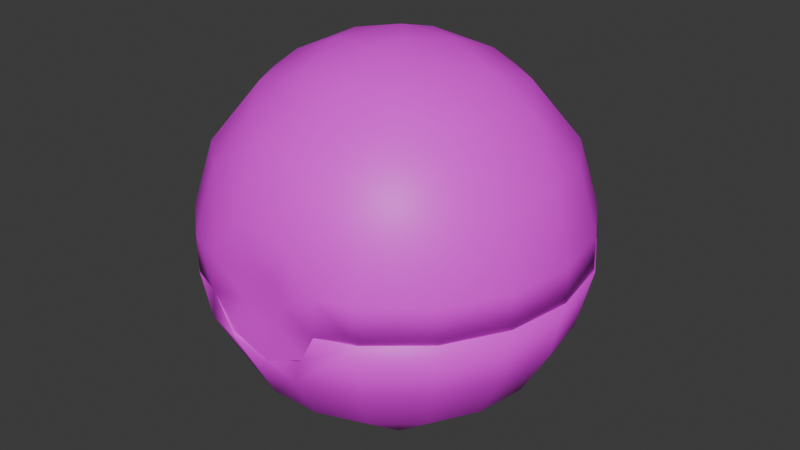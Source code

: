 # Source: item.blend  (saved by Blender 4.2.66; exported with 4.5.12 LTS)
import bpy
from mathutils import Matrix  # noqa: F401  (used for matrix-valued properties, if any)

bpy.ops.wm.read_factory_settings(use_empty=True)
scene = bpy.context.scene
scene.name = 'LevelBall'

# ---- images (referenced by path relative to the original .blend; pixels are not part of the script)
import os
ASSET_DIR = os.environ.get("B2B_ASSET_DIR", "")  # directory of the original .blend (textures are referenced by path, not embedded)
HERE = os.path.dirname(os.path.abspath(__file__))  # packed textures are extracted next to this script under _unpacked/

def load_image(name, relpath, width, height, colorspace="sRGB"):
    """Load a texture the original file referenced (path relative to the .blend, or extracted next to this script)."""
    p = next((c for c in (os.path.join(HERE, relpath), os.path.join(ASSET_DIR, relpath)) if relpath and os.path.exists(c)), "")
    if p:
        img = bpy.data.images.load(p, check_existing=True)
        img.name = name
    else:  # same state as the original file: an image datablock whose file is absent (Cycles renders it pink)
        img = bpy.data.images.new(name, width, height)
        img.source = "FILE"
        img.filepath = "//" + (relpath or name)
    img.colorspace_settings.name = colorspace
    return img
img_it_ball_7_body1_png_001 = load_image('it_ball_7_Body1.png.001', 'it_ball_7_Body1.png', 1024, 1024, 'sRGB')

# ---- materials (node trees are filled in below, after node groups)
mat_item_material = bpy.data.materials.new('Item_Material')
mat_item_material.diffuse_color = (0.9646, 0.5209, 0.8559, 1.0)

# ---- material node trees
mat_item_material.use_nodes = True; mat_item_material.node_tree.nodes.clear()
_N = mat_item_material.node_tree.nodes; _L = mat_item_material.node_tree.links
n0 = _N.new('ShaderNodeBsdfPrincipled'); n0.name = 'Principled BSDF'; n0.location = (10, 300)
n1 = _N.new('ShaderNodeOutputMaterial'); n1.name = 'Material Output'; n1.location = (300, 300)
n2 = _N.new('ShaderNodeTexImage'); n2.name = 'Image Texture'; n2.location = (-280, 240)
n2.image = img_it_ball_7_body1_png_001
_L.new(n0.outputs[0], n1.inputs[0])
_L.new(n2.outputs[0], n0.inputs[0])
n1.is_active_output = True

# ---- world
world_world = bpy.data.worlds.new('World'); scene.world = world_world
world_world.use_nodes = True; world_world.node_tree.nodes.clear()
_N = world_world.node_tree.nodes; _L = world_world.node_tree.links
n0 = _N.new('ShaderNodeOutputWorld'); n0.name = 'World Output'; n0.location = (300, 300)
n1 = _N.new('ShaderNodeBackground'); n1.name = 'Background'; n1.location = (10, 300)
n1.inputs[0].default_value = (0.05088, 0.05088, 0.05088, 1.0)
_L.new(n1.outputs[0], n0.inputs[0])
n0.is_active_output = True
world_world.color = (0.05088, 0.05088, 0.05088)
world_world.sun_shadow_jitter_overblur = 0.0

# ---- meshes
me_ball = bpy.data.meshes.new('Ball')
me_ball.from_pydata([(0.3788, -2.655, 2.156), (-0.3474, -2.655, 2.137), (0.8149, -2.656, 2.526), (-0.8149, -2.656, 2.526), (0.9415, -2.648, 2.824), (0.4959, -2.684, 2.827), (0.9415, -2.648, 2.824), (-0.9682, -2.669, 2.826), (-0.9666, -2.652, 2.826), (0.4959, -2.684, 2.827), (1.5, -2.62, 2.821), (0.9415, -2.803, 2.824), (0.6816, -2.812, 2.344), (2.308, -1.952, 2.821), (0.4857, -2.738, 1.861), (-0.03549, -2.808, 2.075), (1.398, -2.406, 1.861), (2.842, -1.044, 2.822), (2.142, -1.781, 1.862), (0.4141, -2.296, 1.089), (1.18, -2.014, 1.089), (3.033, -0.008391, 2.824), (2.628, -0.9403, 1.863), (1.804, -1.488, 1.09), (-0.564, -2.836, 2.228), (-0.402, -2.298, 1.089), (2.858, 1.03, 2.825), (2.797, 0.01622, 1.865), (2.338, 1.946, 2.826), (2.628, 0.9728, 1.866), (2.21, -0.7805, 1.091), (-1.17, -2.021, 1.089), (-0.5486, -1.554, 0.4765), (1.088, -1.243, 0.477), (1.536, 2.63, 2.827), (2.142, 1.814, 1.867), (2.35, 0.02349, 1.092), (1.644, -0.2489, 0.4784), (-1.796, -1.498, 1.09), (0.2606, -1.271, 0.2665), (1.088, -0.3453, 0.2023), (0.5493, 2.997, 2.826), (1.398, 2.438, 1.868), (2.206, 0.8268, 1.093), (-1.431, -0.8339, 0.4776), (-0.859, -0.7415, 0.2018), (-0.1789, -0.5606, 0.04708), (0.5395, -0.258, 0.04751), (1.796, 1.532, 1.094), (1.431, 0.8704, 0.4801), (-0.3466, -0.004733, -0.003004), (1.17, 2.055, 1.095), (0.6963, 1.268, 0.3409), (0.7201, 0.5274, 0.1084), (-1.43, -0.003401, 0.3391), (-0.2354, 0.5777, 0.04872), (0.4857, 2.77, 1.869), (0.402, 2.332, 1.095), (-1.26, 0.7131, 0.333), (-0.7341, 1.246, 0.3409), (-0.02839, 1.457, 0.3341), (-0.4141, 2.33, 1.095), (-1.18, 2.049, 1.095), (-1.804, 1.523, 1.094), (-2.21, 0.8152, 1.093), (-2.35, 0.01119, 1.092), (-0.4857, 2.77, 1.869), (-1.398, 2.438, 1.868), (-2.142, 1.814, 1.867), (-2.628, 0.9728, 1.866), (-2.797, 0.01622, 1.865), (-2.206, -0.7921, 1.091), (-2.628, -0.9403, 1.863), (-2.142, -1.781, 1.862), (-1.433, -2.473, 2.037), (-0.9666, -2.807, 2.826), (-1.508, -2.597, 2.825), (-2.338, -1.916, 2.821), (-2.858, -1.0, 2.822), (-3.033, 0.03831, 2.824), (-2.842, 1.074, 2.825), (-2.308, 1.982, 2.826), (-1.496, 2.653, 2.827), (-0.5036, 3.005, 2.828), (-0.4485, -2.811, 4.041), (0.4225, -2.811, 4.045), (0.9436, -2.811, 3.422), (0.4138, -2.348, 4.899), (1.398, -2.423, 4.169), (-1.338, -2.324, 4.447), (1.18, -2.033, 4.943), (-1.07, -1.856, 5.152), (-0.3847, -2.307, 4.96), (-2.052, -1.727, 4.447), (0.2361, -1.436, 5.687), (-1.52, -2.591, 3.411), (-2.314, -1.919, 3.396), (-1.469, -1.249, 5.366), (2.057, -1.722, 4.447), (-2.519, -0.9213, 4.448), (-2.834, -1.014, 3.4), (-1.636, -0.3137, 5.558), (1.756, -0.9357, 5.337), (-0.7508, -0.4567, 5.93), (-0.4971, -1.33, 5.712), (0.02997, -0.6088, 5.989), (0.8977, -0.7168, 5.834), (1.088, -1.264, 5.557), (0.2869, -0.1431, 6.042), (-2.077, -0.3916, 5.213), (-1.815, 0.6467, 5.368), (-1.088, 0.3611, 5.835), (2.077, 0.3877, 5.214), (1.412, 0.2751, 5.706), (-2.682, -0.004386, 4.45), (2.521, -0.9147, 4.448), (2.682, 0.002686, 4.45), (2.519, 0.9197, 4.451), (-1.088, 1.259, 5.561), (-0.3273, 0.5002, 5.997), (2.82, -1.043, 3.388), (3.007, -0.01675, 3.386), (2.832, 1.013, 3.39), (2.052, 1.726, 4.452), (2.314, 1.921, 3.399), (1.469, 1.245, 5.369), (0.5972, 0.5903, 5.948), (-0.2288, 1.121, 5.836), (0.5486, 1.57, 5.561), (0.701, 1.992, 5.216), (-0.3455, 1.894, 5.37), (-1.376, 1.602, 5.216), (1.338, 2.323, 4.453), (0.4622, 2.641, 4.454), (-0.4691, 2.639, 4.454), (-1.344, 2.32, 4.453), (-2.057, 1.72, 4.452), (-2.521, 0.913, 4.451), (1.516, 2.597, 3.409), (0.5345, 2.959, 3.415), (-0.5103, 2.963, 3.415), (-1.493, 2.61, 3.408), (-2.294, 1.944, 3.398), (-2.82, 1.044, 3.39), (-3.008, 0.01074, 3.409), (2.295, -1.942, 3.396), (1.503, -2.601, 3.394), (0.0, 0.01663, 0.3714), (0.656, 0.7992, 0.5646), (1.018, 0.01633, 0.5739), (-0.5098, 0.8995, 0.5476), (0.656, -0.7665, 0.5623), (-1.006, -0.1603, 0.5632), (-0.35, -0.9432, 0.5621), (1.604, 0.9418, 1.152), (0.0, 1.868, 1.153), (1.604, -0.9108, 1.149), (-1.604, 0.9418, 1.152), (0.0, -1.837, 1.148), (-1.604, -0.9108, 1.149), (0.9406, 1.645, 1.153), (1.881, 0.0155, 1.151), (2.096, 1.225, 2.015), (-0.9406, 1.645, 1.153), (0.9406, -1.614, 1.148), (-0.9406, -1.614, 1.148), (0.0, -2.406, 2.01), (-1.881, 0.0155, 1.151), (2.458, 0.01426, 2.014), (1.229, 2.143, 2.017), (2.03, 1.717, 2.834), (0.0, 2.435, 2.017), (-1.229, -2.114, 2.011), (1.229, -2.114, 2.011), (1.022, -2.444, 2.828), (2.096, -1.196, 2.012), (-2.096, 1.225, 2.015), (-2.096, -1.196, 2.012), (2.645, 0.4705, 2.832), (0.9263, 2.532, 2.835), (-1.229, 2.143, 2.017), (-0.9263, 2.532, 2.835), (-1.021, -2.445, 2.829), (2.337, -1.336, 2.828), (-2.458, 0.01426, 2.014), (-2.645, 0.4705, 2.832), (-2.03, 1.717, 2.834), (-2.337, -1.336, 2.828), (0.0, -0.004384, 5.685), (0.9356, 1.111, 5.238), (1.433, 0.249, 5.237), (0.0, 1.452, 5.239), (1.389, -0.5093, 5.236), (-0.9356, 1.111, 5.238), (0.9356, -1.119, 5.235), (-1.433, 0.249, 5.237), (0.0, -1.459, 5.234), (-1.389, -0.5093, 5.236), (-0.9356, -1.119, 5.235), (2.145, 0.3756, 4.503), (1.4, 1.666, 4.505), (-1.4, 1.666, 4.505), (0.0, 2.176, 4.506), (0.0, -2.181, 4.499), (1.4, -1.671, 4.5), (-1.4, -1.671, 4.5), (1.672, 1.992, 3.299), (2.079, -0.7592, 4.501), (2.562, 0.4509, 3.297), (-2.145, 0.3756, 4.503), (0.0, 2.601, 3.3), (-1.672, 1.992, 3.299), (-1.672, -1.994, 3.294), (1.672, -1.994, 3.294), (0.0, -2.62, 3.3), (2.543, -0.9246, 2.885), (-2.079, -0.7592, 4.501), (-2.483, -0.9044, 3.295), (3.007, 0.02013, 2.832), (2.829, -1.012, 2.829), (2.822, 1.05, 2.834), (2.297, 1.954, 2.836), (2.307, -1.921, 2.827), (1.515, -2.588, 2.826), (0.9427, -2.807, 2.821), (1.494, 2.623, 2.837), (0.5115, 2.977, 2.837), (-0.5342, 2.973, 2.839), (-2.98, 0.003212, 2.858), (-2.812, -1.0, 2.846), (-2.83, 1.028, 2.834), (-2.302, -1.928, 2.827), (-1.508, -2.593, 2.825), (-2.312, 1.935, 2.836), (-0.9384, -2.812, 3.424), (-0.9679, -2.81, 2.823), (-1.515, 2.611, 2.837), (-0.4751, -2.63, 2.865), (0.475, -2.63, 2.865), (-1.78, -2.011, 2.871), (1.78, -2.011, 2.871), (-2.641, -0.4766, 2.868), (2.654, 0.4281, 2.876), (1.786, 2.013, 2.883), (-2.652, 0.5549, 2.888), (0.07405, 2.69, 2.884), (-1.672, 2.109, 2.884), (0.384, -2.787, 3.071), (0.239, -2.785, 2.76), (0.6971, -2.812, 2.368), (0.03624, -2.81, 2.075), (-0.6548, -2.81, 2.324), (-0.7223, -2.646, 2.386), (-0.9666, -2.644, 2.924), (-0.1912, -2.647, 2.109), (0.3788, -2.647, 2.156), (0.8149, -2.648, 2.526), (0.9666, -2.644, 2.924), (0.898, -2.656, 2.849), (-0.9026, -2.669, 2.848), (-0.4602, -2.762, 2.865), (0.4602, -2.762, 2.865), (-0.07538, -2.8, 2.693), (-0.3716, -2.779, 2.919), (-0.3019, -2.796, 3.31), (0.0008335, -2.782, 3.457), (0.2708, -2.791, 3.34)], [], [(0, 2, 1), (1, 2, 3), (2, 4, 5), (2, 9, 3), (9, 7, 3), (11, 12, 10), (10, 12, 14), (12, 15, 14), (10, 16, 13), (10, 14, 16), (13, 16, 18), (13, 18, 17), (16, 14, 19), (16, 20, 18), (16, 19, 20), (17, 18, 22), (17, 22, 21), (18, 20, 23), (18, 23, 22), (14, 15, 24), (14, 25, 19), (14, 24, 25), (21, 22, 27), (21, 27, 26), (22, 23, 30), (22, 30, 27), (26, 27, 29), (26, 29, 28), (27, 30, 36), (27, 36, 29), (25, 24, 31), (19, 25, 32), (25, 31, 32), (19, 39, 20), (19, 32, 39), (20, 33, 23), (20, 39, 33), (23, 33, 30), (28, 29, 35), (28, 35, 34), (29, 36, 43), (29, 43, 35), (30, 33, 37), (30, 37, 36), (31, 44, 32), (31, 38, 44), (32, 44, 45), (32, 45, 39), (33, 40, 37), (33, 39, 40), (34, 35, 42), (34, 42, 41), (35, 43, 48), (35, 48, 42), (36, 37, 43), (45, 50, 46), (45, 46, 39), (46, 47, 39), (39, 47, 40), (46, 50, 47), (37, 49, 43), (37, 40, 49), (40, 47, 53), (40, 53, 49), (47, 50, 53), (43, 49, 48), (45, 44, 54), (45, 54, 50), (48, 51, 42), (48, 49, 51), (49, 53, 52), (49, 52, 51), (54, 58, 50), (50, 58, 55), (51, 56, 42), (42, 56, 41), (51, 57, 56), (51, 52, 57), (52, 60, 57), (52, 53, 60), (53, 50, 55), (53, 55, 60), (55, 58, 59), (55, 59, 60), (60, 61, 57), (60, 59, 62), (60, 62, 61), (59, 58, 63), (59, 63, 62), (58, 64, 63), (58, 54, 65), (58, 65, 64), (61, 66, 57), (57, 66, 56), (61, 62, 67), (61, 67, 66), (62, 63, 68), (62, 68, 67), (63, 64, 69), (63, 69, 68), (64, 65, 70), (64, 70, 69), (65, 54, 71), (54, 44, 71), (44, 38, 71), (65, 72, 70), (65, 71, 72), (71, 38, 73), (71, 73, 72), (38, 31, 74), (38, 74, 73), (31, 24, 74), (24, 75, 74), (75, 76, 74), (74, 77, 73), (73, 77, 72), (74, 76, 77), (77, 78, 72), (72, 78, 70), (78, 79, 70), (70, 79, 69), (79, 80, 69), (69, 80, 68), (80, 81, 68), (68, 81, 67), (81, 82, 67), (67, 82, 66), (82, 83, 66), (66, 83, 56), (56, 83, 41), (85, 92, 84), (85, 87, 92), (85, 86, 88), (85, 88, 87), (84, 89, 234), (84, 92, 89), (87, 88, 90), (92, 91, 89), (89, 91, 97), (89, 97, 93), (87, 94, 92), (87, 90, 94), (89, 95, 234), (89, 93, 95), (95, 93, 96), (91, 92, 104), (91, 104, 97), (92, 94, 104), (90, 88, 98), (93, 99, 96), (96, 99, 100), (93, 97, 109), (93, 109, 99), (97, 101, 109), (94, 90, 107), (90, 98, 102), (90, 102, 107), (104, 103, 97), (97, 103, 101), (104, 105, 103), (104, 94, 105), (105, 108, 103), (94, 107, 106), (94, 106, 105), (105, 106, 108), (103, 111, 101), (103, 108, 119), (103, 119, 111), (102, 98, 115), (107, 102, 106), (101, 111, 110), (101, 110, 109), (102, 115, 116), (102, 116, 112), (102, 113, 106), (102, 112, 113), (106, 113, 108), (108, 113, 126), (109, 114, 99), (109, 110, 114), (110, 111, 118), (111, 119, 127), (111, 127, 118), (112, 116, 117), (99, 114, 100), (114, 110, 137), (110, 118, 131), (110, 131, 137), (115, 98, 120), (115, 121, 116), (115, 120, 121), (116, 122, 117), (116, 121, 122), (117, 122, 124), (117, 124, 123), (117, 123, 112), (112, 125, 113), (112, 123, 125), (113, 125, 126), (108, 126, 119), (126, 127, 119), (127, 130, 118), (127, 126, 128), (127, 128, 130), (126, 125, 128), (125, 129, 128), (128, 129, 130), (130, 131, 118), (125, 123, 132), (125, 132, 129), (129, 132, 133), (129, 134, 130), (129, 133, 134), (130, 135, 131), (130, 134, 135), (131, 135, 136), (131, 136, 137), (132, 123, 138), (123, 124, 138), (132, 139, 133), (132, 138, 139), (133, 140, 134), (133, 139, 140), (134, 141, 135), (134, 140, 141), (135, 142, 136), (135, 141, 142), (136, 143, 137), (136, 142, 143), (137, 144, 114), (137, 143, 144), (114, 144, 100), (120, 98, 145), (98, 88, 145), (145, 88, 146), (86, 146, 88), (147, 149, 148), (147, 148, 150), (147, 151, 149), (147, 153, 151), (147, 150, 152), (147, 152, 153), (148, 149, 154), (150, 148, 155), (151, 156, 149), (150, 157, 152), (153, 158, 151), (152, 159, 153), (154, 160, 148), (154, 149, 161), (154, 162, 160), (154, 161, 162), (149, 156, 161), (148, 160, 155), (150, 163, 157), (150, 155, 163), (158, 164, 151), (158, 153, 165), (158, 166, 164), (158, 165, 166), (153, 159, 165), (151, 164, 156), (152, 157, 167), (152, 167, 159), (162, 161, 168), (162, 169, 160), (162, 168, 178), (162, 170, 169), (162, 178, 170), (155, 171, 163), (155, 160, 171), (160, 169, 171), (166, 165, 172), (166, 173, 164), (166, 172, 182), (166, 174, 173), (166, 182, 174), (156, 175, 161), (156, 164, 175), (164, 173, 175), (161, 175, 168), (157, 176, 167), (157, 163, 176), (159, 177, 165), (159, 167, 177), (165, 177, 172), (170, 179, 169), (171, 180, 163), (171, 169, 179), (171, 181, 180), (171, 179, 181), (163, 180, 176), (175, 183, 168), (175, 173, 183), (183, 178, 168), (183, 173, 174), (167, 184, 177), (167, 176, 184), (172, 187, 182), (172, 177, 187), (176, 185, 184), (176, 180, 186), (176, 186, 185), (186, 180, 181), (177, 184, 187), (184, 185, 187), (76, 75, 8), (76, 8, 182), (76, 182, 187), (76, 187, 77), (8, 9, 182), (187, 78, 77), (187, 185, 78), (9, 174, 182), (9, 6, 174), (185, 79, 78), (6, 10, 174), (6, 11, 10), (185, 80, 79), (185, 186, 80), (174, 10, 183), (186, 81, 80), (186, 181, 81), (10, 13, 183), (181, 82, 81), (13, 17, 183), (181, 83, 82), (181, 179, 83), (17, 178, 183), (17, 21, 178), (179, 41, 83), (179, 34, 41), (21, 26, 178), (179, 28, 34), (179, 170, 28), (170, 178, 26), (170, 26, 28), (3, 75, 24), (3, 8, 75), (3, 24, 1), (24, 15, 1), (15, 0, 1), (15, 12, 0), (12, 2, 0), (12, 11, 2), (11, 6, 2), (188, 189, 190), (188, 191, 189), (188, 190, 192), (188, 193, 191), (188, 192, 194), (188, 195, 193), (188, 194, 196), (188, 197, 195), (188, 196, 198), (188, 198, 197), (189, 199, 190), (189, 191, 200), (189, 200, 199), (190, 199, 192), (193, 195, 201), (193, 202, 191), (193, 201, 202), (191, 202, 200), (194, 203, 196), (194, 192, 204), (194, 204, 203), (198, 205, 197), (198, 196, 205), (196, 203, 205), (199, 200, 206), (199, 207, 192), (199, 206, 208), (199, 208, 207), (192, 207, 204), (195, 209, 201), (195, 197, 209), (202, 210, 200), (202, 201, 211), (202, 211, 210), (210, 206, 200), (203, 212, 205), (203, 204, 213), (203, 214, 212), (203, 213, 214), (204, 207, 213), (208, 215, 207), (207, 215, 213), (197, 216, 209), (197, 205, 216), (205, 212, 216), (201, 244, 211), (201, 209, 244), (209, 216, 244), (212, 217, 216), (216, 217, 244), (121, 120, 218), (121, 220, 122), (121, 218, 220), (218, 120, 219), (120, 145, 219), (122, 220, 221), (122, 221, 124), (219, 145, 222), (145, 146, 222), (86, 223, 146), (86, 224, 223), (146, 223, 222), (124, 221, 225), (124, 225, 138), (138, 225, 226), (138, 226, 139), (139, 227, 140), (139, 226, 227), (228, 144, 143), (228, 100, 144), (228, 229, 100), (100, 229, 96), (228, 143, 230), (143, 142, 230), (229, 231, 96), (230, 142, 233), (142, 141, 233), (96, 231, 232), (96, 232, 95), (140, 236, 141), (140, 227, 236), (233, 141, 236), (95, 235, 234), (95, 232, 235), (214, 238, 237), (214, 237, 212), (214, 213, 238), (237, 239, 212), (213, 240, 238), (213, 215, 240), (215, 208, 242), (239, 217, 212), (239, 241, 217), (208, 243, 242), (208, 206, 243), (206, 245, 243), (206, 210, 245), (241, 244, 217), (244, 246, 211), (246, 210, 211), (246, 245, 210), (247, 86, 266), (247, 224, 86), (247, 248, 224), (86, 85, 266), (248, 249, 224), (85, 265, 266), (248, 250, 249), (85, 84, 265), (248, 262, 250), (84, 264, 265), (262, 251, 250), (262, 263, 251), (84, 234, 264), (234, 263, 264), (263, 235, 251), (235, 263, 234), (252, 251, 235), (252, 235, 253), (252, 254, 251), (254, 250, 251), (254, 255, 250), (255, 249, 250), (255, 256, 249), (256, 224, 249), (256, 257, 224), (223, 224, 258), (223, 258, 240), (223, 240, 222), (258, 238, 240), (240, 215, 222), (215, 219, 222), (215, 242, 219), (242, 218, 219), (242, 220, 218), (242, 243, 220), (243, 221, 220), (243, 225, 221), (243, 245, 225), (245, 226, 225), (245, 227, 226), (245, 236, 227), (245, 246, 236), (246, 233, 236), (246, 230, 233), (246, 244, 230), (244, 228, 230), (244, 241, 228), (241, 229, 228), (241, 231, 229), (241, 239, 231), (239, 232, 231), (239, 259, 232), (239, 237, 259), (232, 259, 235), (238, 260, 237), (238, 261, 260), (238, 258, 261), (237, 260, 259), (264, 263, 247), (264, 247, 266), (263, 248, 247), (263, 262, 248), (266, 265, 264), (252, 255, 254), (252, 256, 255), (252, 253, 256), (253, 257, 256)])
me_ball.polygons.foreach_set('use_smooth', [True] * 514)
_k = set([(0, 2), (1, 3), (2, 11), (6, 11), (8, 75), (11, 12), (12, 15), (24, 75), (75, 76), (170, 178), (170, 179), (174, 182), (174, 183), (178, 183), (179, 181), (181, 186), (182, 187), (185, 186), (185, 187), (224, 249), (224, 256), (235, 251), (237, 238), (237, 239), (238, 240), (239, 241), (242, 243), (243, 245), (244, 246), (245, 246), (249, 250), (250, 251), (252, 253), (252, 254), (254, 255), (255, 256), (256, 257)])
me_ball.attributes.new('sharp_edge', 'BOOLEAN', 'EDGE').data.foreach_set('value', [ (min(e.vertices), max(e.vertices)) in _k for e in me_ball.edges])
_uv = me_ball.uv_layers.new(name='Float2')
_uv.uv.foreach_set('vector', [0.4344, 0.7192, 0.4573, 0.6828, 0.4335, 0.7764, 0.4335, 0.7764, 0.4573, 0.6828, 0.4573, 0.8156, 0.4573, 0.6828, 0.4787, 0.6725, 0.4788, 0.7088, 0.4573, 0.6828, 0.4788, 0.7088, 0.4573, 0.8156, 0.4788, 0.7088, 0.4788, 0.828, 0.4573, 0.8156, 0.4616, 0.8208, 0.4398, 0.7975, 0.4458, 0.8639, 0.4458, 0.8639, 0.4398, 0.7975, 0.4134, 0.7836, 0.4398, 0.7975, 0.4271, 0.7465, 0.4134, 0.7836, 0.4458, 0.8639, 0.3907, 0.8316, 0.3945, 0.925, 0.4458, 0.8639, 0.4134, 0.7836, 0.3907, 0.8316, 0.3945, 0.925, 0.3907, 0.8316, 0.3538, 0.8758, 0.3945, 0.925, 0.3538, 0.8758, 0.3255, 0.9649, 0.3907, 0.8316, 0.4134, 0.7836, 0.3624, 0.7686, 0.3907, 0.8316, 0.3488, 0.807, 0.3538, 0.8758, 0.3907, 0.8316, 0.3624, 0.7686, 0.3488, 0.807, 0.3255, 0.9649, 0.3538, 0.8758, 0.304, 0.9047, 0.3255, 0.9649, 0.304, 0.9047, 0.2469, 0.9787, 0.3538, 0.8758, 0.3488, 0.807, 0.3229, 0.8383, 0.3538, 0.8758, 0.3229, 0.8383, 0.304, 0.9047, 0.4134, 0.7836, 0.4271, 0.7465, 0.4322, 0.7047, 0.4134, 0.7836, 0.3622, 0.7279, 0.3624, 0.7686, 0.4134, 0.7836, 0.4322, 0.7047, 0.3622, 0.7279, 0.2469, 0.9787, 0.304, 0.9047, 0.2474, 0.9148, 0.2469, 0.9787, 0.2474, 0.9148, 0.1684, 0.9649, 0.304, 0.9047, 0.3229, 0.8383, 0.2878, 0.8589, 0.304, 0.9047, 0.2878, 0.8589, 0.2474, 0.9148, 0.1684, 0.9649, 0.2474, 0.9148, 0.1907, 0.905, 0.1684, 0.9649, 0.1907, 0.905, 0.09934, 0.925, 0.2474, 0.9148, 0.2878, 0.8589, 0.2478, 0.8663, 0.2474, 0.9148, 0.2478, 0.8663, 0.1907, 0.905, 0.3622, 0.7279, 0.4322, 0.7047, 0.348, 0.6898, 0.3624, 0.7686, 0.3622, 0.7279, 0.3163, 0.7239, 0.3622, 0.7279, 0.348, 0.6898, 0.3163, 0.7239, 0.3624, 0.7686, 0.3014, 0.7588, 0.3488, 0.807, 0.3624, 0.7686, 0.3163, 0.7239, 0.3014, 0.7588, 0.3488, 0.807, 0.3034, 0.7966, 0.3229, 0.8383, 0.3488, 0.807, 0.3014, 0.7588, 0.3034, 0.7966, 0.3229, 0.8383, 0.3034, 0.7966, 0.2878, 0.8589, 0.09934, 0.925, 0.1907, 0.905, 0.1408, 0.8764, 0.09934, 0.925, 0.1408, 0.8764, 0.04809, 0.8639, 0.1907, 0.905, 0.2478, 0.8663, 0.2077, 0.8595, 0.1907, 0.905, 0.2077, 0.8595, 0.1408, 0.8764, 0.2878, 0.8589, 0.3034, 0.7966, 0.2597, 0.8218, 0.2878, 0.8589, 0.2597, 0.8218, 0.2478, 0.8663, 0.348, 0.6898, 0.2839, 0.6852, 0.3163, 0.7239, 0.348, 0.6898, 0.3216, 0.6588, 0.2839, 0.6852, 0.3163, 0.7239, 0.2839, 0.6852, 0.2777, 0.7132, 0.3163, 0.7239, 0.2777, 0.7132, 0.3014, 0.7588, 0.3034, 0.7966, 0.2626, 0.7937, 0.2597, 0.8218, 0.3034, 0.7966, 0.3014, 0.7588, 0.2626, 0.7937, 0.04809, 0.8639, 0.1408, 0.8764, 0.1036, 0.8324, 0.04809, 0.8639, 0.1036, 0.8324, 0.02097, 0.789, 0.1408, 0.8764, 0.2077, 0.8595, 0.1723, 0.8394, 0.1408, 0.8764, 0.1723, 0.8394, 0.1036, 0.8324, 0.2478, 0.8663, 0.2597, 0.8218, 0.2077, 0.8595, 0.2777, 0.7132, 0.2473, 0.7357, 0.2685, 0.7421, 0.2777, 0.7132, 0.2685, 0.7421, 0.3014, 0.7588, 0.2685, 0.7421, 0.2576, 0.7691, 0.3014, 0.7588, 0.3014, 0.7588, 0.2576, 0.7691, 0.2626, 0.7937, 0.2685, 0.7421, 0.2473, 0.7357, 0.2576, 0.7691, 0.2597, 0.8218, 0.21, 0.813, 0.2077, 0.8595, 0.2597, 0.8218, 0.2626, 0.7937, 0.21, 0.813, 0.2626, 0.7937, 0.2576, 0.7691, 0.227, 0.7788, 0.2626, 0.7937, 0.227, 0.7788, 0.21, 0.813, 0.2576, 0.7691, 0.2473, 0.7357, 0.227, 0.7788, 0.2077, 0.8595, 0.21, 0.813, 0.1723, 0.8394, 0.2777, 0.7132, 0.2839, 0.6852, 0.2461, 0.6872, 0.2777, 0.7132, 0.2461, 0.6872, 0.2473, 0.7357, 0.1723, 0.8394, 0.1459, 0.8084, 0.1036, 0.8324, 0.1723, 0.8394, 0.21, 0.813, 0.1459, 0.8084, 0.21, 0.813, 0.227, 0.7788, 0.1938, 0.7808, 0.21, 0.813, 0.1938, 0.7808, 0.1459, 0.8084, 0.2461, 0.6872, 0.2161, 0.6955, 0.2473, 0.7357, 0.2473, 0.7357, 0.2161, 0.6955, 0.2259, 0.7407, 0.1459, 0.8084, 0.08381, 0.7783, 0.1036, 0.8324, 0.1036, 0.8324, 0.08381, 0.7783, 0.02097, 0.789, 0.1459, 0.8084, 0.1317, 0.7703, 0.08381, 0.7783, 0.1459, 0.8084, 0.1938, 0.7808, 0.1317, 0.7703, 0.1938, 0.7808, 0.1851, 0.749, 0.1317, 0.7703, 0.1938, 0.7808, 0.227, 0.7788, 0.1851, 0.749, 0.227, 0.7788, 0.2473, 0.7357, 0.2259, 0.7407, 0.227, 0.7788, 0.2259, 0.7407, 0.1851, 0.749, 0.2259, 0.7407, 0.2161, 0.6955, 0.1929, 0.7189, 0.2259, 0.7407, 0.1929, 0.7189, 0.1851, 0.749, 0.1851, 0.749, 0.1314, 0.7296, 0.1317, 0.7703, 0.1851, 0.749, 0.1929, 0.7189, 0.145, 0.6913, 0.1851, 0.749, 0.145, 0.6913, 0.1314, 0.7296, 0.1929, 0.7189, 0.2161, 0.6955, 0.171, 0.6599, 0.1929, 0.7189, 0.171, 0.6599, 0.145, 0.6913, 0.2161, 0.6955, 0.2061, 0.6393, 0.171, 0.6599, 0.2161, 0.6955, 0.2461, 0.6872, 0.2461, 0.632, 0.2161, 0.6955, 0.2461, 0.632, 0.2061, 0.6393, 0.1314, 0.7296, 0.08365, 0.7208, 0.1317, 0.7703, 0.1317, 0.7703, 0.08365, 0.7208, 0.08381, 0.7783, 0.1314, 0.7296, 0.145, 0.6913, 0.1032, 0.6667, 0.1314, 0.7296, 0.1032, 0.6667, 0.08365, 0.7208, 0.145, 0.6913, 0.171, 0.6599, 0.14, 0.6225, 0.145, 0.6913, 0.14, 0.6225, 0.1032, 0.6667, 0.171, 0.6599, 0.2061, 0.6393, 0.1898, 0.5935, 0.171, 0.6599, 0.1898, 0.5935, 0.14, 0.6225, 0.2061, 0.6393, 0.2461, 0.632, 0.2465, 0.5834, 0.2061, 0.6393, 0.2465, 0.5834, 0.1898, 0.5935, 0.2461, 0.632, 0.2461, 0.6872, 0.2862, 0.6387, 0.2461, 0.6872, 0.2839, 0.6852, 0.2862, 0.6387, 0.2839, 0.6852, 0.3216, 0.6588, 0.2862, 0.6387, 0.2461, 0.632, 0.3032, 0.5932, 0.2465, 0.5834, 0.2461, 0.632, 0.2862, 0.6387, 0.3032, 0.5932, 0.2862, 0.6387, 0.3216, 0.6588, 0.3531, 0.6219, 0.2862, 0.6387, 0.3531, 0.6219, 0.3032, 0.5932, 0.3216, 0.6588, 0.348, 0.6898, 0.401, 0.6598, 0.3216, 0.6588, 0.401, 0.6598, 0.3531, 0.6219, 0.348, 0.6898, 0.4322, 0.7047, 0.401, 0.6598, 0.4322, 0.7047, 0.4605, 0.6733, 0.401, 0.6598, 0.4605, 0.6733, 0.4459, 0.6342, 0.401, 0.6598, 0.401, 0.6598, 0.3945, 0.5732, 0.3531, 0.6219, 0.3531, 0.6219, 0.3945, 0.5732, 0.3032, 0.5932, 0.401, 0.6598, 0.4459, 0.6342, 0.3945, 0.5732, 0.3945, 0.5732, 0.3255, 0.5334, 0.3032, 0.5932, 0.3032, 0.5932, 0.3255, 0.5334, 0.2465, 0.5834, 0.3255, 0.5334, 0.2469, 0.5195, 0.2465, 0.5834, 0.2465, 0.5834, 0.2469, 0.5195, 0.1898, 0.5935, 0.2469, 0.5195, 0.1684, 0.5334, 0.1898, 0.5935, 0.1898, 0.5935, 0.1684, 0.5334, 0.14, 0.6225, 0.1684, 0.5334, 0.09934, 0.5732, 0.14, 0.6225, 0.14, 0.6225, 0.09934, 0.5732, 0.1032, 0.6667, 0.09934, 0.5732, 0.04809, 0.6343, 0.1032, 0.6667, 0.1032, 0.6667, 0.04809, 0.6343, 0.08365, 0.7208, 0.04809, 0.6343, 0.02082, 0.7092, 0.08365, 0.7208, 0.08365, 0.7208, 0.02082, 0.7092, 0.08381, 0.7783, 0.08381, 0.7783, 0.02082, 0.7092, 0.02097, 0.789, 0.4241, 0.2808, 0.3665, 0.2339, 0.4236, 0.2276, 0.4241, 0.2808, 0.3705, 0.2746, 0.3665, 0.2339, 0.4241, 0.2808, 0.456, 0.3191, 0.3959, 0.3366, 0.4241, 0.2808, 0.3959, 0.3366, 0.3705, 0.2746, 0.4236, 0.2276, 0.3808, 0.1804, 0.4553, 0.1898, 0.4236, 0.2276, 0.3665, 0.2339, 0.3808, 0.1804, 0.3705, 0.2746, 0.3959, 0.3366, 0.3543, 0.3122, 0.3665, 0.2339, 0.3407, 0.2032, 0.3808, 0.1804, 0.3808, 0.1804, 0.3407, 0.2032, 0.3089, 0.1869, 0.3808, 0.1804, 0.3089, 0.1869, 0.3477, 0.1412, 0.3705, 0.2746, 0.3148, 0.2648, 0.3665, 0.2339, 0.3705, 0.2746, 0.3543, 0.3122, 0.3148, 0.2648, 0.3808, 0.1804, 0.4428, 0.1452, 0.4553, 0.1898, 0.3808, 0.1804, 0.3477, 0.1412, 0.4428, 0.1452, 0.4428, 0.1452, 0.3477, 0.1412, 0.3944, 0.08638, 0.3407, 0.2032, 0.3665, 0.2339, 0.3107, 0.2327, 0.3407, 0.2032, 0.3107, 0.2327, 0.3089, 0.1869, 0.3665, 0.2339, 0.3148, 0.2648, 0.3107, 0.2327, 0.3543, 0.3122, 0.3959, 0.3366, 0.3487, 0.3676, 0.3477, 0.1412, 0.3031, 0.1157, 0.3944, 0.08638, 0.3944, 0.08638, 0.3031, 0.1157, 0.3286, 0.04731, 0.3477, 0.1412, 0.3089, 0.1869, 0.2707, 0.1563, 0.3477, 0.1412, 0.2707, 0.1563, 0.3031, 0.1157, 0.3089, 0.1869, 0.2659, 0.1827, 0.2707, 0.1563, 0.3148, 0.2648, 0.3543, 0.3122, 0.3093, 0.3019, 0.3543, 0.3122, 0.3487, 0.3676, 0.2971, 0.3352, 0.3543, 0.3122, 0.2971, 0.3352, 0.3093, 0.3019, 0.3107, 0.2327, 0.2695, 0.2232, 0.3089, 0.1869, 0.3089, 0.1869, 0.2695, 0.2232, 0.2659, 0.1827, 0.3107, 0.2327, 0.2757, 0.2555, 0.2695, 0.2232, 0.3107, 0.2327, 0.3148, 0.2648, 0.2757, 0.2555, 0.2757, 0.2555, 0.2594, 0.2659, 0.2695, 0.2232, 0.3148, 0.2648, 0.3093, 0.3019, 0.283, 0.2911, 0.3148, 0.2648, 0.283, 0.2911, 0.2757, 0.2555, 0.2757, 0.2555, 0.283, 0.2911, 0.2594, 0.2659, 0.2695, 0.2232, 0.2376, 0.2105, 0.2659, 0.1827, 0.2695, 0.2232, 0.2594, 0.2659, 0.2351, 0.2434, 0.2695, 0.2232, 0.2351, 0.2434, 0.2376, 0.2105, 0.2971, 0.3352, 0.3487, 0.3676, 0.3043, 0.3934, 0.3093, 0.3019, 0.2971, 0.3352, 0.283, 0.2911, 0.2659, 0.1827, 0.2376, 0.2105, 0.2222, 0.1726, 0.2659, 0.1827, 0.2222, 0.1726, 0.2707, 0.1563, 0.2971, 0.3352, 0.3043, 0.3934, 0.2538, 0.4026, 0.2971, 0.3352, 0.2538, 0.4026, 0.2357, 0.3533, 0.2971, 0.3352, 0.2425, 0.3153, 0.283, 0.2911, 0.2971, 0.3352, 0.2357, 0.3533, 0.2425, 0.3153, 0.283, 0.2911, 0.2425, 0.3153, 0.2594, 0.2659, 0.2594, 0.2659, 0.2425, 0.3153, 0.2303, 0.2791, 0.2707, 0.1563, 0.2525, 0.107, 0.3031, 0.1157, 0.2707, 0.1563, 0.2222, 0.1726, 0.2525, 0.107, 0.2222, 0.1726, 0.2376, 0.2105, 0.1971, 0.2077, 0.2376, 0.2105, 0.2351, 0.2434, 0.207, 0.2462, 0.2376, 0.2105, 0.207, 0.2462, 0.1971, 0.2077, 0.2357, 0.3533, 0.2538, 0.4026, 0.2033, 0.3939, 0.3031, 0.1157, 0.2525, 0.107, 0.3286, 0.04731, 0.2525, 0.107, 0.2222, 0.1726, 0.202, 0.1162, 0.2222, 0.1726, 0.1971, 0.2077, 0.1767, 0.1904, 0.2222, 0.1726, 0.1767, 0.1904, 0.202, 0.1162, 0.3043, 0.3934, 0.3487, 0.3676, 0.3286, 0.4617, 0.3043, 0.3934, 0.2533, 0.4752, 0.2538, 0.4026, 0.3043, 0.3934, 0.3286, 0.4617, 0.2533, 0.4752, 0.2538, 0.4026, 0.1779, 0.4619, 0.2033, 0.3939, 0.2538, 0.4026, 0.2533, 0.4752, 0.1779, 0.4619, 0.2033, 0.3939, 0.1779, 0.4619, 0.1119, 0.4234, 0.2033, 0.3939, 0.1119, 0.4234, 0.1587, 0.3684, 0.2033, 0.3939, 0.1587, 0.3684, 0.2357, 0.3533, 0.2357, 0.3533, 0.1975, 0.3227, 0.2425, 0.3153, 0.2357, 0.3533, 0.1587, 0.3684, 0.1975, 0.3227, 0.2425, 0.3153, 0.1975, 0.3227, 0.2303, 0.2791, 0.2594, 0.2659, 0.2303, 0.2791, 0.2351, 0.2434, 0.2303, 0.2791, 0.207, 0.2462, 0.2351, 0.2434, 0.207, 0.2462, 0.1665, 0.2405, 0.1971, 0.2077, 0.207, 0.2462, 0.2303, 0.2791, 0.1843, 0.2798, 0.207, 0.2462, 0.1843, 0.2798, 0.1665, 0.2405, 0.2303, 0.2791, 0.1975, 0.3227, 0.1843, 0.2798, 0.1975, 0.3227, 0.1591, 0.2889, 0.1843, 0.2798, 0.1843, 0.2798, 0.1591, 0.2889, 0.1665, 0.2405, 0.1665, 0.2405, 0.1767, 0.1904, 0.1971, 0.2077, 0.1975, 0.3227, 0.1587, 0.3684, 0.1255, 0.3293, 0.1975, 0.3227, 0.1255, 0.3293, 0.1591, 0.2889, 0.1591, 0.2889, 0.1255, 0.3293, 0.1078, 0.2811, 0.1591, 0.2889, 0.1075, 0.2298, 0.1665, 0.2405, 0.1591, 0.2889, 0.1078, 0.2811, 0.1075, 0.2298, 0.1665, 0.2405, 0.1249, 0.1815, 0.1767, 0.1904, 0.1665, 0.2405, 0.1075, 0.2298, 0.1249, 0.1815, 0.1767, 0.1904, 0.1249, 0.1815, 0.1577, 0.142, 0.1767, 0.1904, 0.1577, 0.142, 0.202, 0.1162, 0.1255, 0.3293, 0.1587, 0.3684, 0.06322, 0.3646, 0.1587, 0.3684, 0.1119, 0.4234, 0.06322, 0.3646, 0.1255, 0.3293, 0.03756, 0.2929, 0.1078, 0.2811, 0.1255, 0.3293, 0.06322, 0.3646, 0.03756, 0.2929, 0.1078, 0.2811, 0.03756, 0.2169, 0.1075, 0.2298, 0.1078, 0.2811, 0.03756, 0.2929, 0.03756, 0.2169, 0.1075, 0.2298, 0.06319, 0.1453, 0.1249, 0.1815, 0.1075, 0.2298, 0.03756, 0.2169, 0.06319, 0.1453, 0.1249, 0.1815, 0.1118, 0.08646, 0.1577, 0.142, 0.1249, 0.1815, 0.06319, 0.1453, 0.1118, 0.08646, 0.1577, 0.142, 0.1777, 0.04784, 0.202, 0.1162, 0.1577, 0.142, 0.1118, 0.08646, 0.1777, 0.04784, 0.202, 0.1162, 0.2531, 0.03468, 0.2525, 0.107, 0.202, 0.1162, 0.1777, 0.04784, 0.2531, 0.03468, 0.2525, 0.107, 0.2531, 0.03468, 0.3286, 0.04731, 0.3286, 0.4617, 0.3487, 0.3676, 0.3945, 0.423, 0.3487, 0.3676, 0.3959, 0.3366, 0.3945, 0.423, 0.3945, 0.423, 0.3959, 0.3366, 0.4435, 0.3646, 0.456, 0.3191, 0.4435, 0.3646, 0.3959, 0.3366, 0.7748, 0.7731, 0.7755, 0.8164, 0.7431, 0.8003, 0.7748, 0.7731, 0.7431, 0.8003, 0.7398, 0.7536, 0.7748, 0.7731, 0.8073, 0.7993, 0.7755, 0.8164, 0.7748, 0.7731, 0.8137, 0.758, 0.8073, 0.7993, 0.7748, 0.7731, 0.7398, 0.7536, 0.7811, 0.7319, 0.7748, 0.7731, 0.7811, 0.7319, 0.8137, 0.758, 0.7431, 0.8003, 0.7755, 0.8164, 0.7312, 0.8502, 0.7398, 0.7536, 0.7431, 0.8003, 0.6862, 0.7739, 0.8073, 0.7993, 0.8197, 0.8494, 0.7755, 0.8164, 0.7398, 0.7536, 0.7298, 0.6969, 0.7811, 0.7319, 0.8137, 0.758, 0.8633, 0.7723, 0.8073, 0.7993, 0.7811, 0.7319, 0.8184, 0.6961, 0.8137, 0.758, 0.7312, 0.8502, 0.6973, 0.8188, 0.7431, 0.8003, 0.7312, 0.8502, 0.7755, 0.8164, 0.7756, 0.8631, 0.7312, 0.8502, 0.7034, 0.8976, 0.6973, 0.8188, 0.7312, 0.8502, 0.7756, 0.8631, 0.7034, 0.8976, 0.7755, 0.8164, 0.8197, 0.8494, 0.7756, 0.8631, 0.7431, 0.8003, 0.6973, 0.8188, 0.6862, 0.7739, 0.7398, 0.7536, 0.6965, 0.7289, 0.7298, 0.6969, 0.7398, 0.7536, 0.6862, 0.7739, 0.6965, 0.7289, 0.8633, 0.7723, 0.8531, 0.8174, 0.8073, 0.7993, 0.8633, 0.7723, 0.8137, 0.758, 0.8522, 0.7275, 0.8633, 0.7723, 0.9182, 0.7727, 0.8531, 0.8174, 0.8633, 0.7723, 0.8522, 0.7275, 0.9182, 0.7727, 0.8137, 0.758, 0.8184, 0.6961, 0.8522, 0.7275, 0.8073, 0.7993, 0.8531, 0.8174, 0.8197, 0.8494, 0.7811, 0.7319, 0.7298, 0.6969, 0.774, 0.6832, 0.7811, 0.7319, 0.774, 0.6832, 0.8184, 0.6961, 0.7034, 0.8976, 0.7756, 0.8631, 0.7752, 0.9188, 0.7034, 0.8976, 0.6489, 0.8463, 0.6973, 0.8188, 0.7034, 0.8976, 0.7752, 0.9188, 0.7413, 0.9668, 0.7034, 0.8976, 0.6465, 0.926, 0.6489, 0.8463, 0.7034, 0.8976, 0.7413, 0.9668, 0.6465, 0.926, 0.6862, 0.7739, 0.6314, 0.7735, 0.6965, 0.7289, 0.6862, 0.7739, 0.6973, 0.8188, 0.6314, 0.7735, 0.6973, 0.8188, 0.6489, 0.8463, 0.6314, 0.7735, 0.9182, 0.7727, 0.8522, 0.7275, 0.9007, 0.7, 0.9182, 0.7727, 0.9011, 0.8456, 0.8531, 0.8174, 0.9182, 0.7727, 0.9007, 0.7, 0.9551, 0.697, 0.9182, 0.7727, 0.955, 0.8493, 0.9011, 0.8456, 0.9182, 0.7727, 0.9551, 0.697, 0.955, 0.8493, 0.8197, 0.8494, 0.8468, 0.8971, 0.7756, 0.8631, 0.8197, 0.8494, 0.8531, 0.8174, 0.8468, 0.8971, 0.8531, 0.8174, 0.9011, 0.8456, 0.8468, 0.8971, 0.7756, 0.8631, 0.8468, 0.8971, 0.7752, 0.9188, 0.7298, 0.6969, 0.7027, 0.6491, 0.774, 0.6832, 0.7298, 0.6969, 0.6965, 0.7289, 0.7027, 0.6491, 0.8184, 0.6961, 0.8461, 0.6487, 0.8522, 0.7275, 0.8184, 0.6961, 0.774, 0.6832, 0.8461, 0.6487, 0.8522, 0.7275, 0.8461, 0.6487, 0.9007, 0.7, 0.6465, 0.926, 0.5904, 0.841, 0.6489, 0.8463, 0.6314, 0.7735, 0.6484, 0.7007, 0.6965, 0.7289, 0.6314, 0.7735, 0.6489, 0.8463, 0.5904, 0.841, 0.6314, 0.7735, 0.5904, 0.7053, 0.6484, 0.7007, 0.6314, 0.7735, 0.5904, 0.841, 0.5904, 0.7053, 0.6965, 0.7289, 0.6484, 0.7007, 0.7027, 0.6491, 0.8468, 0.8971, 0.873, 0.9433, 0.7752, 0.9188, 0.8468, 0.8971, 0.9011, 0.8456, 0.873, 0.9433, 0.873, 0.9433, 0.7413, 0.9668, 0.7752, 0.9188, 0.873, 0.9433, 0.9011, 0.8456, 0.955, 0.8493, 0.774, 0.6832, 0.7744, 0.6275, 0.8461, 0.6487, 0.774, 0.6832, 0.7027, 0.6491, 0.7744, 0.6275, 0.9007, 0.7, 0.873, 0.603, 0.9551, 0.697, 0.9007, 0.7, 0.8461, 0.6487, 0.873, 0.603, 0.7027, 0.6491, 0.7413, 0.5795, 0.7744, 0.6275, 0.7027, 0.6491, 0.6484, 0.7007, 0.6465, 0.6203, 0.7027, 0.6491, 0.6465, 0.6203, 0.7413, 0.5795, 0.6465, 0.6203, 0.6484, 0.7007, 0.5904, 0.7053, 0.8461, 0.6487, 0.7744, 0.6275, 0.873, 0.603, 0.7744, 0.6275, 0.7413, 0.5795, 0.873, 0.603, 0.5482, 0.8745, 0.5482, 0.8547, 0.5482, 0.8561, 0.5482, 0.8745, 0.5482, 0.8561, 0.5012, 0.8611, 0.5482, 0.8745, 0.5012, 0.8611, 0.5012, 0.9203, 0.5482, 0.8745, 0.5012, 0.9203, 0.5482, 0.9092, 0.5482, 0.8561, 0.5482, 0.8054, 0.5012, 0.8611, 0.5012, 0.9203, 0.5482, 0.944, 0.5482, 0.9092, 0.5012, 0.9203, 0.5012, 0.9352, 0.5482, 0.944, 0.5482, 0.8054, 0.5012, 0.7834, 0.5012, 0.8611, 0.5482, 0.8054, 0.5482, 0.7892, 0.5012, 0.7834, 0.5012, 0.9352, 0.5482, 0.9787, 0.5482, 0.944, 0.5482, 0.7892, 0.5482, 0.7703, 0.5012, 0.7834, 0.5482, 0.7892, 0.5482, 0.7903, 0.5482, 0.7703, 0.5012, 0.9352, 0.5482, 0.944, 0.5482, 0.9787, 0.5012, 0.9352, 0.5012, 0.9093, 0.5482, 0.944, 0.5012, 0.7834, 0.5482, 0.7703, 0.5012, 0.7244, 0.5012, 0.9093, 0.5482, 0.9092, 0.5482, 0.944, 0.5012, 0.9093, 0.5012, 0.8575, 0.5482, 0.9092, 0.5482, 0.7703, 0.5482, 0.7355, 0.5012, 0.7244, 0.5012, 0.8575, 0.5482, 0.8745, 0.5482, 0.9092, 0.5482, 0.7355, 0.5482, 0.7008, 0.5012, 0.7244, 0.5012, 0.8575, 0.5482, 0.8398, 0.5482, 0.8745, 0.5012, 0.8575, 0.5012, 0.7873, 0.5482, 0.8398, 0.5482, 0.7008, 0.5012, 0.7096, 0.5012, 0.7244, 0.5482, 0.7008, 0.5482, 0.6661, 0.5012, 0.7096, 0.5012, 0.7873, 0.5482, 0.805, 0.5482, 0.8398, 0.5012, 0.7873, 0.5482, 0.7703, 0.5482, 0.805, 0.5482, 0.6661, 0.5482, 0.7008, 0.5012, 0.7096, 0.5012, 0.7873, 0.5482, 0.7355, 0.5482, 0.7703, 0.5012, 0.7873, 0.5012, 0.7355, 0.5482, 0.7355, 0.5012, 0.7355, 0.5012, 0.7096, 0.5482, 0.7008, 0.5012, 0.7355, 0.5482, 0.7008, 0.5482, 0.7355, 0.5553, 0.3291, 0.549, 0.3394, 0.5489, 0.3187, 0.5553, 0.3291, 0.5555, 0.3394, 0.549, 0.3394, 0.5553, 0.3291, 0.5489, 0.3187, 0.5553, 0.2964, 0.5489, 0.3187, 0.5489, 0.2761, 0.5553, 0.2964, 0.5489, 0.2761, 0.5553, 0.2487, 0.5553, 0.2964, 0.5489, 0.2761, 0.5489, 0.229, 0.5553, 0.2487, 0.5489, 0.229, 0.5553, 0.2182, 0.5553, 0.2487, 0.5489, 0.229, 0.5492, 0.2096, 0.5553, 0.2182, 0.5492, 0.2096, 0.5557, 0.2096, 0.5553, 0.2182, 0.7752, 0.2254, 0.7856, 0.289, 0.7423, 0.2808, 0.7752, 0.2254, 0.824, 0.2674, 0.7856, 0.289, 0.7752, 0.2254, 0.7423, 0.2808, 0.7182, 0.2574, 0.7752, 0.2254, 0.8396, 0.2263, 0.824, 0.2674, 0.7752, 0.2254, 0.7182, 0.2574, 0.7108, 0.2246, 0.7752, 0.2254, 0.825, 0.1847, 0.8396, 0.2263, 0.7752, 0.2254, 0.7108, 0.2246, 0.7264, 0.1834, 0.7752, 0.2254, 0.7983, 0.1643, 0.825, 0.1847, 0.7752, 0.2254, 0.7264, 0.1834, 0.7648, 0.1619, 0.7752, 0.2254, 0.7648, 0.1619, 0.7983, 0.1643, 0.7856, 0.289, 0.7178, 0.3235, 0.7423, 0.2808, 0.7856, 0.289, 0.824, 0.2674, 0.7942, 0.3374, 0.7856, 0.289, 0.7942, 0.3374, 0.7178, 0.3235, 0.7423, 0.2808, 0.7178, 0.3235, 0.7182, 0.2574, 0.8396, 0.2263, 0.825, 0.1847, 0.8888, 0.2261, 0.8396, 0.2263, 0.8618, 0.299, 0.824, 0.2674, 0.8396, 0.2263, 0.8888, 0.2261, 0.8618, 0.299, 0.824, 0.2674, 0.8618, 0.299, 0.7942, 0.3374, 0.7108, 0.2246, 0.6886, 0.1519, 0.7264, 0.1834, 0.7108, 0.2246, 0.7182, 0.2574, 0.6616, 0.2247, 0.7108, 0.2246, 0.6616, 0.2247, 0.6886, 0.1519, 0.7648, 0.1619, 0.7562, 0.1135, 0.7983, 0.1643, 0.7648, 0.1619, 0.7264, 0.1834, 0.7562, 0.1135, 0.7264, 0.1834, 0.6886, 0.1519, 0.7562, 0.1135, 0.7178, 0.3235, 0.7942, 0.3374, 0.8094, 0.4198, 0.7178, 0.3235, 0.675, 0.2825, 0.7182, 0.2574, 0.7178, 0.3235, 0.8094, 0.4198, 0.6765, 0.3963, 0.7178, 0.3235, 0.6765, 0.3963, 0.675, 0.2825, 0.7182, 0.2574, 0.675, 0.2825, 0.6616, 0.2247, 0.825, 0.1847, 0.8627, 0.153, 0.8888, 0.2261, 0.825, 0.1847, 0.7983, 0.1643, 0.8627, 0.153, 0.8618, 0.299, 0.9263, 0.3524, 0.7942, 0.3374, 0.8618, 0.299, 0.8888, 0.2261, 0.9726, 0.2255, 0.8618, 0.299, 0.9726, 0.2255, 0.9263, 0.3524, 0.9263, 0.3524, 0.8094, 0.4198, 0.7942, 0.3374, 0.6886, 0.1519, 0.741, 0.03106, 0.7562, 0.1135, 0.6886, 0.1519, 0.6616, 0.2247, 0.5778, 0.2254, 0.6886, 0.1519, 0.623, 0.09767, 0.741, 0.03106, 0.6886, 0.1519, 0.5778, 0.2254, 0.623, 0.09767, 0.6616, 0.2247, 0.675, 0.2825, 0.5778, 0.2254, 0.6765, 0.3963, 0.6016, 0.3256, 0.675, 0.2825, 0.675, 0.2825, 0.6016, 0.3256, 0.5778, 0.2254, 0.7983, 0.1643, 0.8153, 0.1173, 0.8627, 0.153, 0.7983, 0.1643, 0.7562, 0.1135, 0.8153, 0.1173, 0.7562, 0.1135, 0.741, 0.03106, 0.8153, 0.1173, 0.8888, 0.2261, 0.9264, 0.09863, 0.9726, 0.2255, 0.8888, 0.2261, 0.8627, 0.153, 0.9264, 0.09863, 0.8627, 0.153, 0.8153, 0.1173, 0.9264, 0.09863, 0.741, 0.03106, 0.8438, 0.03714, 0.8153, 0.1173, 0.8153, 0.1173, 0.8438, 0.03714, 0.9264, 0.09863, 0.8553, 0.5506, 0.8865, 0.5506, 0.8552, 0.5136, 0.8553, 0.5506, 0.824, 0.5137, 0.824, 0.5508, 0.8553, 0.5506, 0.8552, 0.5136, 0.824, 0.5137, 0.8552, 0.5136, 0.8865, 0.5506, 0.8865, 0.5135, 0.8865, 0.5506, 0.9177, 0.5508, 0.8865, 0.5135, 0.824, 0.5508, 0.824, 0.5137, 0.7928, 0.5138, 0.824, 0.5508, 0.7928, 0.5138, 0.7928, 0.5511, 0.8865, 0.5135, 0.9177, 0.5508, 0.9177, 0.5134, 0.9177, 0.5508, 0.9489, 0.5508, 0.9177, 0.5134, 0.9665, 0.5447, 0.9489, 0.5134, 0.9489, 0.5508, 0.9665, 0.5447, 0.9666, 0.513, 0.9489, 0.5134, 0.9489, 0.5508, 0.9489, 0.5134, 0.9177, 0.5134, 0.7928, 0.5511, 0.7928, 0.5138, 0.7616, 0.5138, 0.7928, 0.5511, 0.7616, 0.5138, 0.7616, 0.5514, 0.7616, 0.5514, 0.7616, 0.5138, 0.7304, 0.5138, 0.7616, 0.5514, 0.7304, 0.5138, 0.7304, 0.5515, 0.7304, 0.5515, 0.6991, 0.5139, 0.6991, 0.5514, 0.7304, 0.5515, 0.7304, 0.5138, 0.6991, 0.5139, 0.824, 0.5161, 0.824, 0.5528, 0.7928, 0.5507, 0.824, 0.5161, 0.8552, 0.5528, 0.824, 0.5528, 0.824, 0.5161, 0.8552, 0.515, 0.8552, 0.5528, 0.8552, 0.5528, 0.8552, 0.515, 0.8864, 0.5511, 0.824, 0.5161, 0.7928, 0.5507, 0.7928, 0.5139, 0.7928, 0.5507, 0.7615, 0.5509, 0.7928, 0.5139, 0.8552, 0.515, 0.8864, 0.5135, 0.8864, 0.5511, 0.7928, 0.5139, 0.7615, 0.5509, 0.7615, 0.5139, 0.7615, 0.5509, 0.7303, 0.5512, 0.7615, 0.5139, 0.8864, 0.5511, 0.8864, 0.5135, 0.9176, 0.5133, 0.8864, 0.5511, 0.9176, 0.5133, 0.9176, 0.5519, 0.6991, 0.5514, 0.7303, 0.5138, 0.7303, 0.5512, 0.6991, 0.5514, 0.6991, 0.5139, 0.7303, 0.5138, 0.7615, 0.5139, 0.7303, 0.5512, 0.7303, 0.5138, 0.9176, 0.5519, 0.9348, 0.5131, 0.9353, 0.5445, 0.9176, 0.5519, 0.9176, 0.5133, 0.9348, 0.5131, 0.9667, 0.4919, 0.9837, 0.4493, 0.9488, 0.4493, 0.9667, 0.4919, 0.9488, 0.4493, 0.9025, 0.492, 0.9667, 0.4919, 0.9334, 0.492, 0.9837, 0.4493, 0.9488, 0.4493, 0.9001, 0.4494, 0.9025, 0.492, 0.9334, 0.492, 0.931, 0.4494, 0.9837, 0.4493, 0.9334, 0.492, 0.8867, 0.4511, 0.931, 0.4494, 0.8867, 0.4511, 0.84, 0.4923, 0.8413, 0.4497, 0.9001, 0.4494, 0.8558, 0.4922, 0.9025, 0.492, 0.9001, 0.4494, 0.8406, 0.4496, 0.8558, 0.4922, 0.84, 0.4923, 0.7803, 0.45, 0.8413, 0.4497, 0.84, 0.4923, 0.7778, 0.4926, 0.7803, 0.45, 0.7778, 0.4926, 0.718, 0.4501, 0.7803, 0.45, 0.7778, 0.4926, 0.7155, 0.4927, 0.718, 0.4501, 0.8406, 0.4496, 0.8006, 0.4691, 0.8558, 0.4922, 0.8006, 0.4691, 0.7443, 0.45, 0.7469, 0.4926, 0.7443, 0.45, 0.7002, 0.4927, 0.7469, 0.4926, 0.7443, 0.45, 0.718, 0.4501, 0.7002, 0.4927, 0.5907, 0.4967, 0.659, 0.5453, 0.5767, 0.5347, 0.5907, 0.4967, 0.666, 0.4668, 0.659, 0.5453, 0.5907, 0.4967, 0.5662, 0.4562, 0.666, 0.4668, 0.659, 0.5453, 0.5856, 0.6218, 0.5767, 0.5347, 0.5662, 0.4562, 0.6305, 0.4082, 0.666, 0.4668, 0.5856, 0.6218, 0.54, 0.5515, 0.5767, 0.5347, 0.5662, 0.4562, 0.5439, 0.3705, 0.6305, 0.4082, 0.5856, 0.6218, 0.4921, 0.6217, 0.54, 0.5515, 0.5662, 0.4562, 0.5275, 0.4461, 0.5439, 0.3705, 0.4921, 0.6217, 0.5008, 0.5361, 0.54, 0.5515, 0.5275, 0.4461, 0.4533, 0.4024, 0.5439, 0.3705, 0.5275, 0.4461, 0.4901, 0.4861, 0.4533, 0.4024, 0.4921, 0.6217, 0.4193, 0.5458, 0.5008, 0.5361, 0.4193, 0.5458, 0.4901, 0.4861, 0.5008, 0.5361, 0.4901, 0.4861, 0.4086, 0.467, 0.4533, 0.4024, 0.4086, 0.467, 0.4901, 0.4861, 0.4193, 0.5458, 0.5237, 1.915, 0.4957, 1.905, 0.4968, 1.956, 0.5237, 1.915, 0.4968, 1.956, 0.5237, 1.956, 0.5237, 1.915, 0.5237, 1.838, 0.4957, 1.905, 0.5237, 1.838, 0.4958, 1.804, 0.4957, 1.905, 0.5237, 1.838, 0.5237, 1.753, 0.4958, 1.804, 0.5237, 1.753, 0.4957, 1.706, 0.4958, 1.804, 0.5237, 1.753, 0.5237, 1.685, 0.4957, 1.706, 0.5237, 1.685, 0.497, 1.666, 0.4957, 1.706, 0.5237, 1.685, 0.5237, 1.662, 0.497, 1.666, 0.4997, 0.9076, 0.5022, 0.9288, 0.5226, 0.9279, 0.4997, 0.9076, 0.5226, 0.9279, 0.5476, 0.8859, 0.4997, 0.9076, 0.5476, 0.8859, 0.5009, 0.8703, 0.5226, 0.9279, 0.5453, 0.9272, 0.5476, 0.8859, 0.5476, 0.8859, 0.5476, 0.8333, 0.5009, 0.8703, 0.5476, 0.8333, 0.5008, 0.8333, 0.5009, 0.8703, 0.5476, 0.8333, 0.5476, 0.7795, 0.5008, 0.8333, 0.5476, 0.7795, 0.5008, 0.7964, 0.5008, 0.8333, 0.5476, 0.7795, 0.5008, 0.7595, 0.5008, 0.7964, 0.5476, 0.7795, 0.5476, 0.7071, 0.5008, 0.7595, 0.5476, 0.7071, 0.5008, 0.7225, 0.5008, 0.7595, 0.5476, 0.7071, 0.5009, 0.6856, 0.5008, 0.7225, 0.5476, 0.7071, 0.5476, 0.6642, 0.5009, 0.6856, 0.5476, 0.6642, 0.5008, 0.6487, 0.5009, 0.6856, 0.5476, 0.6642, 0.5009, 0.6856, 0.5008, 0.6487, 0.5476, 0.6642, 0.5008, 0.7225, 0.5009, 0.6856, 0.5476, 0.6642, 0.5476, 0.738, 0.5008, 0.7225, 0.5476, 0.738, 0.5008, 0.7595, 0.5008, 0.7225, 0.5476, 0.738, 0.5008, 0.7964, 0.5008, 0.7595, 0.5476, 0.738, 0.5476, 0.7964, 0.5008, 0.7964, 0.5476, 0.7964, 0.5008, 0.8333, 0.5008, 0.7964, 0.5476, 0.7964, 0.5476, 0.8522, 0.5008, 0.8333, 0.5476, 0.8522, 0.5009, 0.8703, 0.5008, 0.8333, 0.5476, 0.8522, 0.5008, 0.9072, 0.5009, 0.8703, 0.5476, 0.8522, 0.5476, 0.9228, 0.5008, 0.9072, 0.5476, 0.9228, 0.5008, 0.9441, 0.5008, 0.9072, 0.5476, 0.9228, 0.5208, 0.9649, 0.5008, 0.9441, 0.5476, 0.9228, 0.5453, 0.9641, 0.5208, 0.9649, 0.5008, 0.9441, 0.5208, 0.9649, 0.5008, 0.9644, 0.5451, -0.105, 0.5157, -0.233, 0.5451, -0.2358, 0.5451, -0.105, 0.5157, -0.1073, 0.5157, -0.233, 0.5451, -0.105, 0.5157, -0.04043, 0.5157, -0.1073, 0.5451, -0.2358, 0.5157, -0.233, 0.5157, -0.3156, 0.5012, 0.5248, 0.4949, 0.485, 0.582, 0.5022, 0.5012, 0.5248, 0.582, 0.5022, 0.5677, 0.5335, 0.4949, 0.485, 0.5701, 0.47, 0.582, 0.5022, 0.4949, 0.485, 0.5238, 0.4595, 0.5701, 0.47, 0.5677, 0.5335, 0.5355, 0.5454, 0.5012, 0.5248, 0.7187, 0.7071, 0.8046, 0.6637, 0.7596, 0.6497, 0.7187, 0.7071, 0.8406, 0.7293, 0.8046, 0.6637, 0.7187, 0.7071, 0.6971, 0.8053, 0.8406, 0.7293, 0.6971, 0.8053, 0.8528, 0.8053, 0.8406, 0.7293])
me_ball.materials.append(mat_item_material)
me_ball.update()
me_ball.normals_split_custom_set([tuple(v) for v in zip(*[iter([-0.3015, -0.5418, 0.7846, 0.0364, -0.9988, -0.03281, 0.2402, -0.644, 0.7263, 0.2402, -0.644, 0.7263, 0.0364, -0.9988, -0.03281, -0.03977, -0.9977, -0.05484, 0.03588, -0.9989, -0.02906, 0.08113, -0.9967, -0.007034, 0.01966, -0.9971, -0.07335, 0.0364, -0.9988, -0.03281, 0.01843, -0.9975, -0.0679, -0.03977, -0.9977, -0.05484, 0.01843, -0.9975, -0.0679, -0.03697, -0.9982, -0.04654, -0.03977, -0.9977, -0.05484, 0.2844, -0.8588, 0.4261, 0.2989, -0.9225, -0.2443, 0.4059, -0.7123, 0.5726, 0.4059, -0.7123, 0.5726, 0.2989, -0.9225, -0.2443, 0.1478, -0.9191, -0.3652, 0.2989, -0.9225, -0.2443, -0.08487, -0.9611, 0.2629, 0.1478, -0.9191, -0.3652, 0.4059, -0.7123, 0.5726, 0.4648, -0.8047, -0.3694, 0.6236, -0.5336, 0.5713, 0.4059, -0.7123, 0.5726, 0.1478, -0.9191, -0.3652, 0.4648, -0.8047, -0.3694, 0.6236, -0.5336, 0.5713, 0.4648, -0.8047, -0.3694, 0.7122, -0.5967, -0.3697, 0.6236, -0.5336, 0.5713, 0.7122, -0.5967, -0.3697, 0.7686, -0.2867, 0.5719, 0.4648, -0.8047, -0.3694, 0.1478, -0.9191, -0.3652, 0.1359, -0.7537, -0.643, 0.4648, -0.8047, -0.3694, 0.3812, -0.6739, -0.6329, 0.7122, -0.5967, -0.3697, 0.4648, -0.8047, -0.3694, 0.1359, -0.7537, -0.643, 0.3812, -0.6739, -0.6329, 0.7686, -0.2867, 0.5719, 0.7122, -0.5967, -0.3697, 0.8735, -0.3171, -0.3693, 0.7686, -0.2867, 0.5719, 0.8735, -0.3171, -0.3693, 0.8204, -0.008697, 0.5717, 0.7122, -0.5967, -0.3697, 0.3812, -0.6739, -0.6329, 0.6018, -0.49, -0.6307, 0.7122, -0.5967, -0.3697, 0.6018, -0.49, -0.6307, 0.8735, -0.3171, -0.3693, 0.1478, -0.9191, -0.3652, -0.08487, -0.9611, 0.2629, 0.2031, -0.9551, 0.2157, 0.1478, -0.9191, -0.3652, -0.1355, -0.7808, -0.6099, 0.1359, -0.7537, -0.643, 0.1478, -0.9191, -0.3652, 0.2031, -0.9551, 0.2157, -0.1355, -0.7808, -0.6099, 0.8204, -0.008697, 0.5717, 0.8735, -0.3171, -0.3693, 0.9295, 0.0007757, -0.3689, 0.8204, -0.008697, 0.5717, 0.9295, 0.0007757, -0.3689, 0.7733, 0.2744, 0.5716, 0.8735, -0.3171, -0.3693, 0.6018, -0.49, -0.6307, 0.7268, -0.2705, -0.6313, 0.8735, -0.3171, -0.3693, 0.7268, -0.2705, -0.6313, 0.9295, 0.0007757, -0.3689, 0.7733, 0.2744, 0.5716, 0.9295, 0.0007757, -0.3689, 0.8733, 0.3187, -0.3684, 0.7733, 0.2744, 0.5716, 0.8733, 0.3187, -0.3684, 0.633, 0.5219, 0.5718, 0.9295, 0.0007757, -0.3689, 0.7268, -0.2705, -0.6313, 0.7766, 0.01162, -0.6299, 0.9295, 0.0007757, -0.3689, 0.7766, 0.01162, -0.6299, 0.8733, 0.3187, -0.3684, -0.1355, -0.7808, -0.6099, 0.2031, -0.9551, 0.2157, -0.3935, -0.6806, -0.618, 0.1359, -0.7537, -0.643, -0.1355, -0.7808, -0.6099, -0.1835, -0.5235, -0.832, -0.1355, -0.7808, -0.6099, -0.3935, -0.6806, -0.618, -0.1835, -0.5235, -0.832, 0.1359, -0.7537, -0.643, 0.09005, -0.4408, -0.8931, 0.3812, -0.6739, -0.6329, 0.1359, -0.7537, -0.643, -0.1835, -0.5235, -0.832, 0.09005, -0.4408, -0.8931, 0.3812, -0.6739, -0.6329, 0.3644, -0.4189, -0.8317, 0.6018, -0.49, -0.6307, 0.3812, -0.6739, -0.6329, 0.09005, -0.4408, -0.8931, 0.3644, -0.4189, -0.8317, 0.6018, -0.49, -0.6307, 0.3644, -0.4189, -0.8317, 0.7268, -0.2705, -0.6313, 0.633, 0.5219, 0.5718, 0.8733, 0.3187, -0.3684, 0.7119, 0.5982, -0.368, 0.633, 0.5219, 0.5718, 0.7119, 0.5982, -0.368, 0.4168, 0.7059, 0.5727, 0.8733, 0.3187, -0.3684, 0.7766, 0.01162, -0.6299, 0.7312, 0.2602, -0.6306, 0.8733, 0.3187, -0.3684, 0.7312, 0.2602, -0.6306, 0.7119, 0.5982, -0.368, 0.7268, -0.2705, -0.6313, 0.3644, -0.4189, -0.8317, 0.5539, -0.079, -0.8288, 0.7268, -0.2705, -0.6313, 0.5539, -0.079, -0.8288, 0.7766, 0.01162, -0.6299, -0.3935, -0.6806, -0.618, -0.488, -0.2944, -0.8217, -0.1835, -0.5235, -0.832, -0.3935, -0.6806, -0.618, -0.5873, -0.5103, -0.6283, -0.488, -0.2944, -0.8217, -0.1835, -0.5235, -0.832, -0.488, -0.2944, -0.8217, -0.2754, -0.254, -0.9272, -0.1835, -0.5235, -0.832, -0.2754, -0.254, -0.9272, 0.09005, -0.4408, -0.8931, 0.3644, -0.4189, -0.8317, 0.3637, -0.121, -0.9236, 0.5539, -0.079, -0.8288, 0.3644, -0.4189, -0.8317, 0.09005, -0.4408, -0.8931, 0.3637, -0.121, -0.9236, 0.4168, 0.7059, 0.5727, 0.7119, 0.5982, -0.368, 0.4645, 0.8056, -0.3678, 0.4168, 0.7059, 0.5727, 0.4645, 0.8056, -0.3678, 0.1486, 0.8084, 0.5696, 0.7119, 0.5982, -0.368, 0.7312, 0.2602, -0.6306, 0.588, 0.5083, -0.6292, 0.7119, 0.5982, -0.368, 0.588, 0.5083, -0.6292, 0.4645, 0.8056, -0.3678, 0.7766, 0.01162, -0.6299, 0.5539, -0.079, -0.8288, 0.7312, 0.2602, -0.6306, -0.2754, -0.254, -0.9272, -0.1241, 0.006405, -0.9922, -0.04877, -0.2136, -0.9757, -0.2754, -0.254, -0.9272, -0.04877, -0.2136, -0.9757, 0.09005, -0.4408, -0.8931, -0.04877, -0.2136, -0.9757, 0.1621, -0.09619, -0.9821, 0.09005, -0.4408, -0.8931, 0.09005, -0.4408, -0.8931, 0.1621, -0.09619, -0.9821, 0.3637, -0.121, -0.9236, -0.04877, -0.2136, -0.9757, -0.1241, 0.006405, -0.9922, 0.1621, -0.09619, -0.9821, 0.5539, -0.079, -0.8288, 0.4847, 0.2758, -0.8301, 0.7312, 0.2602, -0.6306, 0.5539, -0.079, -0.8288, 0.3637, -0.121, -0.9236, 0.4847, 0.2758, -0.8301, 0.3637, -0.121, -0.9236, 0.1621, -0.09619, -0.9821, 0.2345, 0.1632, -0.9583, 0.3637, -0.121, -0.9236, 0.2345, 0.1632, -0.9583, 0.4847, 0.2758, -0.8301, 0.1621, -0.09619, -0.9821, -0.1241, 0.006405, -0.9922, 0.2345, 0.1632, -0.9583, 0.7312, 0.2602, -0.6306, 0.4847, 0.2758, -0.8301, 0.588, 0.5083, -0.6292, -0.2754, -0.254, -0.9272, -0.488, -0.2944, -0.8217, -0.4931, -0.0007334, -0.87, -0.2754, -0.254, -0.9272, -0.4931, -0.0007334, -0.87, -0.1241, 0.006405, -0.9922, 0.588, 0.5083, -0.6292, 0.3836, 0.6682, -0.6375, 0.4645, 0.8056, -0.3678, 0.588, 0.5083, -0.6292, 0.4847, 0.2758, -0.8301, 0.3836, 0.6682, -0.6375, 0.4847, 0.2758, -0.8301, 0.2345, 0.1632, -0.9583, 0.2386, 0.439, -0.8662, 0.4847, 0.2758, -0.8301, 0.2386, 0.439, -0.8662, 0.3836, 0.6682, -0.6375, -0.4931, -0.0007334, -0.87, -0.4329, 0.2332, -0.8708, -0.1241, 0.006405, -0.9922, -0.1241, 0.006405, -0.9922, -0.4329, 0.2332, -0.8708, -0.07026, 0.1948, -0.9783, 0.3836, 0.6682, -0.6375, 0.1611, 0.9159, -0.3676, 0.4645, 0.8056, -0.3678, 0.4645, 0.8056, -0.3678, 0.1611, 0.9159, -0.3676, 0.1486, 0.8084, 0.5696, 0.3836, 0.6682, -0.6375, 0.1344, 0.7606, -0.6351, 0.1611, 0.9159, -0.3676, 0.3836, 0.6682, -0.6375, 0.2386, 0.439, -0.8662, 0.1344, 0.7606, -0.6351, 0.2386, 0.439, -0.8662, -0.009251, 0.4958, -0.8684, 0.1344, 0.7606, -0.6351, 0.2386, 0.439, -0.8662, 0.2345, 0.1632, -0.9583, -0.009251, 0.4958, -0.8684, 0.2345, 0.1632, -0.9583, -0.1241, 0.006405, -0.9922, -0.07026, 0.1948, -0.9783, 0.2345, 0.1632, -0.9583, -0.07026, 0.1948, -0.9783, -0.009251, 0.4958, -0.8684, -0.07026, 0.1948, -0.9783, -0.4329, 0.2332, -0.8708, -0.2573, 0.436, -0.8624, -0.07026, 0.1948, -0.9783, -0.2573, 0.436, -0.8624, -0.009251, 0.4958, -0.8684, -0.009251, 0.4958, -0.8684, -0.141, 0.757, -0.6381, 0.1344, 0.7606, -0.6351, -0.009251, 0.4958, -0.8684, -0.2573, 0.436, -0.8624, -0.3834, 0.6663, -0.6396, -0.009251, 0.4958, -0.8684, -0.3834, 0.6663, -0.6396, -0.141, 0.757, -0.6381, -0.2573, 0.436, -0.8624, -0.4329, 0.2332, -0.8708, -0.5907, 0.4972, -0.6355, -0.2573, 0.436, -0.8624, -0.5907, 0.4972, -0.6355, -0.3834, 0.6663, -0.6396, -0.4329, 0.2332, -0.8708, -0.7252, 0.2568, -0.6388, -0.5907, 0.4972, -0.6355, -0.4329, 0.2332, -0.8708, -0.4931, -0.0007334, -0.87, -0.7679, 0.001533, -0.6405, -0.4329, 0.2332, -0.8708, -0.7679, 0.001533, -0.6405, -0.7252, 0.2568, -0.6388, -0.141, 0.757, -0.6381, -0.1616, 0.9158, -0.3676, 0.1344, 0.7606, -0.6351, 0.1344, 0.7606, -0.6351, -0.1616, 0.9158, -0.3676, 0.1611, 0.9159, -0.3676, -0.141, 0.757, -0.6381, -0.3834, 0.6663, -0.6396, -0.465, 0.8053, -0.3678, -0.141, 0.757, -0.6381, -0.465, 0.8053, -0.3678, -0.1616, 0.9158, -0.3676, -0.3834, 0.6663, -0.6396, -0.5907, 0.4972, -0.6355, -0.7122, 0.5978, -0.368, -0.3834, 0.6663, -0.6396, -0.7122, 0.5978, -0.368, -0.465, 0.8053, -0.3678, -0.5907, 0.4972, -0.6355, -0.7252, 0.2568, -0.6388, -0.8735, 0.3182, -0.3684, -0.5907, 0.4972, -0.6355, -0.8735, 0.3182, -0.3684, -0.7122, 0.5978, -0.368, -0.7252, 0.2568, -0.6388, -0.7679, 0.001533, -0.6405, -0.9295, 0.0002781, -0.3689, -0.7252, 0.2568, -0.6388, -0.9295, 0.0002781, -0.3689, -0.8735, 0.3182, -0.3684, -0.7679, 0.001533, -0.6405, -0.4931, -0.0007334, -0.87, -0.7319, -0.2594, -0.6301, -0.4931, -0.0007334, -0.87, -0.488, -0.2944, -0.8217, -0.7319, -0.2594, -0.6301, -0.488, -0.2944, -0.8217, -0.5873, -0.5103, -0.6283, -0.7319, -0.2594, -0.6301, -0.7679, 0.001533, -0.6405, -0.8733, -0.3176, -0.3693, -0.9295, 0.0002781, -0.3689, -0.7679, 0.001533, -0.6405, -0.7319, -0.2594, -0.6301, -0.8733, -0.3176, -0.3693, -0.7319, -0.2594, -0.6301, -0.5873, -0.5103, -0.6283, -0.7098, -0.5951, -0.3767, -0.7319, -0.2594, -0.6301, -0.7098, -0.5951, -0.3767, -0.8733, -0.3176, -0.3693, -0.5873, -0.5103, -0.6283, -0.3935, -0.6806, -0.618, -0.4599, -0.8197, -0.3414, -0.5873, -0.5103, -0.6283, -0.4599, -0.8197, -0.3414, -0.7098, -0.5951, -0.3767, -0.3935, -0.6806, -0.618, 0.2031, -0.9551, 0.2157, -0.4599, -0.8197, -0.3414, 0.2031, -0.9551, 0.2157, -0.3495, -0.9189, -0.1831, -0.4599, -0.8197, -0.3414, -0.3495, -0.9189, -0.1831, -0.4037, -0.6898, 0.6011, -0.4599, -0.8197, -0.3414, -0.4599, -0.8197, -0.3414, -0.6339, -0.5207, 0.5719, -0.7098, -0.5951, -0.3767, -0.7098, -0.5951, -0.3767, -0.6339, -0.5207, 0.5719, -0.8733, -0.3176, -0.3693, -0.4599, -0.8197, -0.3414, -0.4037, -0.6898, 0.6011, -0.6339, -0.5207, 0.5719, -0.6339, -0.5207, 0.5719, -0.7731, -0.2742, 0.5719, -0.8733, -0.3176, -0.3693, -0.8733, -0.3176, -0.3693, -0.7731, -0.2742, 0.5719, -0.9295, 0.0002781, -0.3689, -0.7731, -0.2742, 0.5719, -0.8206, 0.004708, 0.5716, -0.9295, 0.0002781, -0.3689, -0.9295, 0.0002781, -0.3689, -0.8206, 0.004708, 0.5716, -0.8735, 0.3182, -0.3684, -0.8206, 0.004708, 0.5716, -0.7687, 0.2868, 0.5717, -0.8735, 0.3182, -0.3684, -0.8735, 0.3182, -0.3684, -0.7687, 0.2868, 0.5717, -0.7122, 0.5978, -0.368, -0.7687, 0.2868, 0.5717, -0.6243, 0.5323, 0.5718, -0.7122, 0.5978, -0.368, -0.7122, 0.5978, -0.368, -0.6243, 0.5323, 0.5718, -0.465, 0.8053, -0.3678, -0.6243, 0.5323, 0.5718, -0.4055, 0.7126, 0.5726, -0.465, 0.8053, -0.3678, -0.465, 0.8053, -0.3678, -0.4055, 0.7126, 0.5726, -0.1616, 0.9158, -0.3676, -0.4055, 0.7126, 0.5726, -0.1346, 0.8085, 0.5729, -0.1616, 0.9158, -0.3676, -0.1616, 0.9158, -0.3676, -0.1346, 0.8085, 0.5729, 0.1611, 0.9159, -0.3676, 0.1611, 0.9159, -0.3676, -0.1346, 0.8085, 0.5729, 0.1486, 0.8084, 0.5696, 0.1101, -0.9586, 0.2627, -0.1217, -0.7619, 0.6361, -0.1187, -0.9576, 0.2626, 0.1101, -0.9586, 0.2627, 0.1374, -0.7756, 0.6161, -0.1217, -0.7619, 0.6361, 0.1101, -0.9586, 0.2627, 0.202, -0.9753, 0.08955, 0.4597, -0.8057, 0.3736, 0.1101, -0.9586, 0.2627, 0.4597, -0.8057, 0.3736, 0.1374, -0.7756, 0.6161, -0.1187, -0.9576, 0.2626, -0.4477, -0.7692, 0.4559, -0.2031, -0.9739, 0.1012, -0.1187, -0.9576, 0.2626, -0.1217, -0.7619, 0.6361, -0.4477, -0.7692, 0.4559, 0.1374, -0.7756, 0.6161, 0.4597, -0.8057, 0.3736, 0.3891, -0.6642, 0.6383, -0.1217, -0.7619, 0.6361, -0.3743, -0.6142, 0.6947, -0.4477, -0.7692, 0.4559, -0.4477, -0.7692, 0.4559, -0.3743, -0.6142, 0.6947, -0.5025, -0.4149, 0.7585, -0.4477, -0.7692, 0.4559, -0.5025, -0.4149, 0.7585, -0.6778, -0.5671, 0.4679, 0.1374, -0.7756, 0.6161, 0.0868, -0.4989, 0.8623, -0.1217, -0.7619, 0.6361, 0.1374, -0.7756, 0.6161, 0.3891, -0.6642, 0.6383, 0.0868, -0.4989, 0.8623, -0.4477, -0.7692, 0.4559, -0.5074, -0.8494, 0.1453, -0.2031, -0.9739, 0.1012, -0.4477, -0.7692, 0.4559, -0.6778, -0.5671, 0.4679, -0.5074, -0.8494, 0.1453, -0.5074, -0.8494, 0.1453, -0.6778, -0.5671, 0.4679, -0.7641, -0.63, 0.1386, -0.3743, -0.6142, 0.6947, -0.1217, -0.7619, 0.6361, -0.1745, -0.4491, 0.8762, -0.3743, -0.6142, 0.6947, -0.1745, -0.4491, 0.8762, -0.5025, -0.4149, 0.7585, -0.1217, -0.7619, 0.6361, 0.0868, -0.4989, 0.8623, -0.1745, -0.4491, 0.8762, 0.3891, -0.6642, 0.6383, 0.4597, -0.8057, 0.3736, 0.6835, -0.5688, 0.4575, -0.6778, -0.5671, 0.4679, -0.8286, -0.3181, 0.4607, -0.7641, -0.63, 0.1386, -0.7641, -0.63, 0.1386, -0.8286, -0.3181, 0.4607, -0.9336, -0.3358, 0.1251, -0.6778, -0.5671, 0.4679, -0.5025, -0.4149, 0.7585, -0.7016, -0.1355, 0.6996, -0.6778, -0.5671, 0.4679, -0.7016, -0.1355, 0.6996, -0.8286, -0.3181, 0.4607, -0.5025, -0.4149, 0.7585, -0.5185, -0.1059, 0.8485, -0.7016, -0.1355, 0.6996, 0.0868, -0.4989, 0.8623, 0.3891, -0.6642, 0.6383, 0.3509, -0.4517, 0.8203, 0.3891, -0.6642, 0.6383, 0.6835, -0.5688, 0.4575, 0.5993, -0.2927, 0.7451, 0.3891, -0.6642, 0.6383, 0.5993, -0.2927, 0.7451, 0.3509, -0.4517, 0.8203, -0.1745, -0.4491, 0.8762, -0.2545, -0.1547, 0.9546, -0.5025, -0.4149, 0.7585, -0.5025, -0.4149, 0.7585, -0.2545, -0.1547, 0.9546, -0.5185, -0.1059, 0.8485, -0.1745, -0.4491, 0.8762, 0.001941, -0.2146, 0.9767, -0.2545, -0.1547, 0.9546, -0.1745, -0.4491, 0.8762, 0.0868, -0.4989, 0.8623, 0.001941, -0.2146, 0.9767, 0.001941, -0.2146, 0.9767, 0.101, -0.03827, 0.9942, -0.2545, -0.1547, 0.9546, 0.0868, -0.4989, 0.8623, 0.3509, -0.4517, 0.8203, 0.3009, -0.2133, 0.9295, 0.0868, -0.4989, 0.8623, 0.3009, -0.2133, 0.9295, 0.001941, -0.2146, 0.9767, 0.001941, -0.2146, 0.9767, 0.3009, -0.2133, 0.9295, 0.101, -0.03827, 0.9942, -0.2545, -0.1547, 0.9546, -0.3597, 0.1239, 0.9248, -0.5185, -0.1059, 0.8485, -0.2545, -0.1547, 0.9546, 0.101, -0.03827, 0.9942, -0.1153, 0.1524, 0.9816, -0.2545, -0.1547, 0.9546, -0.1153, 0.1524, 0.9816, -0.3597, 0.1239, 0.9248, 0.5993, -0.2927, 0.7451, 0.6835, -0.5688, 0.4575, 0.8369, -0.2941, 0.4617, 0.3509, -0.4517, 0.8203, 0.5993, -0.2927, 0.7451, 0.3009, -0.2133, 0.9295, -0.5185, -0.1059, 0.8485, -0.3597, 0.1239, 0.9248, -0.6236, 0.2231, 0.7492, -0.5185, -0.1059, 0.8485, -0.6236, 0.2231, 0.7492, -0.7016, -0.1355, 0.6996, 0.5993, -0.2927, 0.7451, 0.8369, -0.2941, 0.4617, 0.8878, -0.01212, 0.46, 0.5993, -0.2927, 0.7451, 0.8878, -0.01212, 0.46, 0.6939, 0.1195, 0.7101, 0.5993, -0.2927, 0.7451, 0.4607, 0.07597, 0.8843, 0.3009, -0.2133, 0.9295, 0.5993, -0.2927, 0.7451, 0.6939, 0.1195, 0.7101, 0.4607, 0.07597, 0.8843, 0.3009, -0.2133, 0.9295, 0.4607, 0.07597, 0.8843, 0.101, -0.03827, 0.9942, 0.101, -0.03827, 0.9942, 0.4607, 0.07597, 0.8843, 0.2096, 0.2041, 0.9563, -0.7016, -0.1355, 0.6996, -0.8887, 0.007908, 0.4584, -0.8286, -0.3181, 0.4607, -0.7016, -0.1355, 0.6996, -0.6236, 0.2231, 0.7492, -0.8887, 0.007908, 0.4584, -0.6236, 0.2231, 0.7492, -0.3597, 0.1239, 0.9248, -0.3448, 0.3994, 0.8494, -0.3597, 0.1239, 0.9248, -0.1153, 0.1524, 0.9816, -0.07715, 0.3776, 0.9227, -0.3597, 0.1239, 0.9248, -0.07715, 0.3776, 0.9227, -0.3448, 0.3994, 0.8494, 0.6939, 0.1195, 0.7101, 0.8878, -0.01212, 0.46, 0.8297, 0.3165, 0.4597, -0.8286, -0.3181, 0.4607, -0.8887, 0.007908, 0.4584, -0.9336, -0.3358, 0.1251, -0.8887, 0.007908, 0.4584, -0.6236, 0.2231, 0.7492, -0.8297, 0.3035, 0.4685, -0.6236, 0.2231, 0.7492, -0.3448, 0.3994, 0.8494, -0.4673, 0.5393, 0.7006, -0.6236, 0.2231, 0.7492, -0.4673, 0.5393, 0.7006, -0.8297, 0.3035, 0.4685, 0.8369, -0.2941, 0.4617, 0.6835, -0.5688, 0.4575, 0.9279, -0.345, 0.1415, 0.8369, -0.2941, 0.4617, 0.9896, -0.008222, 0.1433, 0.8878, -0.01212, 0.46, 0.8369, -0.2941, 0.4617, 0.9279, -0.345, 0.1415, 0.9896, -0.008222, 0.1433, 0.8878, -0.01212, 0.46, 0.9325, 0.3299, 0.1469, 0.8297, 0.3165, 0.4597, 0.8878, -0.01212, 0.46, 0.9896, -0.008222, 0.1433, 0.9325, 0.3299, 0.1469, 0.8297, 0.3165, 0.4597, 0.9325, 0.3299, 0.1469, 0.7627, 0.6288, 0.1516, 0.8297, 0.3165, 0.4597, 0.7627, 0.6288, 0.1516, 0.6778, 0.5661, 0.4692, 0.8297, 0.3165, 0.4597, 0.6778, 0.5661, 0.4692, 0.6939, 0.1195, 0.7101, 0.6939, 0.1195, 0.7101, 0.4979, 0.4215, 0.7579, 0.4607, 0.07597, 0.8843, 0.6939, 0.1195, 0.7101, 0.6778, 0.5661, 0.4692, 0.4979, 0.4215, 0.7579, 0.4607, 0.07597, 0.8843, 0.4979, 0.4215, 0.7579, 0.2096, 0.2041, 0.9563, 0.101, -0.03827, 0.9942, 0.2096, 0.2041, 0.9563, -0.1153, 0.1524, 0.9816, 0.2096, 0.2041, 0.9563, -0.07715, 0.3776, 0.9227, -0.1153, 0.1524, 0.9816, -0.07715, 0.3776, 0.9227, -0.1177, 0.6511, 0.7498, -0.3448, 0.3994, 0.8494, -0.07715, 0.3776, 0.9227, 0.2096, 0.2041, 0.9563, 0.1809, 0.4921, 0.8515, -0.07715, 0.3776, 0.9227, 0.1809, 0.4921, 0.8515, -0.1177, 0.6511, 0.7498, 0.2096, 0.2041, 0.9563, 0.4979, 0.4215, 0.7579, 0.1809, 0.4921, 0.8515, 0.4979, 0.4215, 0.7579, 0.2343, 0.6738, 0.7008, 0.1809, 0.4921, 0.8515, 0.1809, 0.4921, 0.8515, 0.2343, 0.6738, 0.7008, -0.1177, 0.6511, 0.7498, -0.1177, 0.6511, 0.7498, -0.4673, 0.5393, 0.7006, -0.3448, 0.3994, 0.8494, 0.4979, 0.4215, 0.7579, 0.6778, 0.5661, 0.4692, 0.4521, 0.7651, 0.4586, 0.4979, 0.4215, 0.7579, 0.4521, 0.7651, 0.4586, 0.2343, 0.6738, 0.7008, 0.2343, 0.6738, 0.7008, 0.4521, 0.7651, 0.4586, 0.1398, 0.8756, 0.4624, 0.2343, 0.6738, 0.7008, -0.1522, 0.8691, 0.4706, -0.1177, 0.6511, 0.7498, 0.2343, 0.6738, 0.7008, 0.1398, 0.8756, 0.4624, -0.1522, 0.8691, 0.4706, -0.1177, 0.6511, 0.7498, -0.4375, 0.7738, 0.4581, -0.4673, 0.5393, 0.7006, -0.1177, 0.6511, 0.7498, -0.1522, 0.8691, 0.4706, -0.4375, 0.7738, 0.4581, -0.4673, 0.5393, 0.7006, -0.4375, 0.7738, 0.4581, -0.6897, 0.559, 0.4603, -0.4673, 0.5393, 0.7006, -0.6897, 0.559, 0.4603, -0.8297, 0.3035, 0.4685, 0.4521, 0.7651, 0.4586, 0.6778, 0.5661, 0.4692, 0.5002, 0.8517, 0.1562, 0.6778, 0.5661, 0.4692, 0.7627, 0.6288, 0.1516, 0.5002, 0.8517, 0.1562, 0.4521, 0.7651, 0.4586, 0.177, 0.9713, 0.1591, 0.1398, 0.8756, 0.4624, 0.4521, 0.7651, 0.4586, 0.5002, 0.8517, 0.1562, 0.177, 0.9713, 0.1591, 0.1398, 0.8756, 0.4624, -0.1671, 0.973, 0.1591, -0.1522, 0.8691, 0.4706, 0.1398, 0.8756, 0.4624, 0.177, 0.9713, 0.1591, -0.1671, 0.973, 0.1591, -0.1522, 0.8691, 0.4706, -0.4904, 0.8573, 0.1565, -0.4375, 0.7738, 0.4581, -0.1522, 0.8691, 0.4706, -0.1671, 0.973, 0.1591, -0.4904, 0.8573, 0.1565, -0.4375, 0.7738, 0.4581, -0.7543, 0.6387, 0.1518, -0.6897, 0.559, 0.4603, -0.4375, 0.7738, 0.4581, -0.4904, 0.8573, 0.1565, -0.7543, 0.6387, 0.1518, -0.6897, 0.559, 0.4603, -0.9293, 0.3406, 0.1426, -0.8297, 0.3035, 0.4685, -0.6897, 0.559, 0.4603, -0.7543, 0.6387, 0.1518, -0.9293, 0.3406, 0.1426, -0.8297, 0.3035, 0.4685, -0.9923, 0.006099, 0.1236, -0.8887, 0.007908, 0.4584, -0.8297, 0.3035, 0.4685, -0.9293, 0.3406, 0.1426, -0.9923, 0.006099, 0.1236, -0.8887, 0.007908, 0.4584, -0.9923, 0.006099, 0.1236, -0.9336, -0.3358, 0.1251, 0.9279, -0.345, 0.1415, 0.6835, -0.5688, 0.4575, 0.7576, -0.6379, 0.1382, 0.6835, -0.5688, 0.4575, 0.4597, -0.8057, 0.3736, 0.7576, -0.6379, 0.1382, 0.7576, -0.6379, 0.1382, 0.4597, -0.8057, 0.3736, 0.5004, -0.8573, 0.121, 0.202, -0.9753, 0.08955, 0.5004, -0.8573, 0.121, 0.4597, -0.8057, 0.3736, -0.000489, -0.0003246, 1.0, -0.4081, -0.001321, 0.9129, -0.2456, -0.3185, 0.9156, -0.000489, -0.0003246, 1.0, -0.2456, -0.3185, 0.9156, 0.196, -0.3409, 0.9194, -0.000489, -0.0003246, 1.0, -0.2511, 0.3132, 0.9159, -0.4081, -0.001321, 0.9129, -0.000489, -0.0003246, 1.0, 0.1379, 0.3763, 0.9162, -0.2511, 0.3132, 0.9159, -0.000489, -0.0003246, 1.0, 0.196, -0.3409, 0.9194, 0.3955, 0.06187, 0.9164, -0.000489, -0.0003246, 1.0, 0.3955, 0.06187, 0.9164, 0.1379, 0.3763, 0.9162, -0.2456, -0.3185, 0.9156, -0.4081, -0.001321, 0.9129, -0.6311, -0.361, 0.6866, 0.196, -0.3409, 0.9194, -0.2456, -0.3185, 0.9156, -0.005467, -0.7201, 0.6938, -0.2511, 0.3132, 0.9159, -0.6311, 0.359, 0.6876, -0.4081, -0.001321, 0.9129, 0.196, -0.3409, 0.9194, 0.6255, -0.3558, 0.6943, 0.3955, 0.06187, 0.9164, 0.1379, 0.3763, 0.9162, -0.006648, 0.7219, 0.692, -0.2511, 0.3132, 0.9159, 0.3955, 0.06187, 0.9164, 0.6227, 0.3662, 0.6915, 0.1379, 0.3763, 0.9162, -0.6311, -0.361, 0.6866, -0.3567, -0.6311, 0.6889, -0.2456, -0.3185, 0.9156, -0.6311, -0.361, 0.6866, -0.4081, -0.001321, 0.9129, -0.7241, -0.000997, 0.6896, -0.6311, -0.361, 0.6866, -0.7892, -0.4545, 0.413, -0.3567, -0.6311, 0.6889, -0.6311, -0.361, 0.6866, -0.7241, -0.000997, 0.6896, -0.7892, -0.4545, 0.413, -0.4081, -0.001321, 0.9129, -0.6311, 0.359, 0.6876, -0.7241, -0.000997, 0.6896, -0.2456, -0.3185, 0.9156, -0.3567, -0.6311, 0.6889, -0.005467, -0.7201, 0.6938, 0.196, -0.3409, 0.9194, 0.3654, -0.6339, 0.6817, 0.6255, -0.3558, 0.6943, 0.196, -0.3409, 0.9194, -0.005467, -0.7201, 0.6938, 0.3654, -0.6339, 0.6817, -0.006648, 0.7219, 0.692, -0.3567, 0.6291, 0.6907, -0.2511, 0.3132, 0.9159, -0.006648, 0.7219, 0.692, 0.1379, 0.3763, 0.9162, 0.3673, 0.6229, 0.6907, -0.006648, 0.7219, 0.692, -6.242e-05, 0.9338, 0.3578, -0.3567, 0.6291, 0.6907, -0.006648, 0.7219, 0.692, 0.3673, 0.6229, 0.6907, -6.242e-05, 0.9338, 0.3578, 0.1379, 0.3763, 0.9162, 0.6227, 0.3662, 0.6915, 0.3673, 0.6229, 0.6907, -0.2511, 0.3132, 0.9159, -0.3567, 0.6291, 0.6907, -0.6311, 0.359, 0.6876, 0.3955, 0.06187, 0.9164, 0.6255, -0.3558, 0.6943, 0.724, -0.007161, 0.6898, 0.3955, 0.06187, 0.9164, 0.724, -0.007161, 0.6898, 0.6227, 0.3662, 0.6915, -0.7892, -0.4545, 0.413, -0.7241, -0.000997, 0.6896, -0.9178, 0.01748, 0.3967, -0.7892, -0.4545, 0.413, -0.4635, -0.7853, 0.4104, -0.3567, -0.6311, 0.6889, -0.7892, -0.4545, 0.413, -0.9178, 0.01748, 0.3967, -0.9558, -0.1635, 0.2443, -0.7892, -0.4545, 0.413, -0.7438, -0.6215, 0.2458, -0.4635, -0.7853, 0.4104, -0.7892, -0.4545, 0.413, -0.9558, -0.1635, 0.2443, -0.7438, -0.6215, 0.2458, -0.005467, -0.7201, 0.6938, -4.017e-08, -0.9215, 0.3884, 0.3654, -0.6339, 0.6817, -0.005467, -0.7201, 0.6938, -0.3567, -0.6311, 0.6889, -4.017e-08, -0.9215, 0.3884, -0.3567, -0.6311, 0.6889, -0.4635, -0.7853, 0.4104, -4.017e-08, -0.9215, 0.3884, -6.242e-05, 0.9338, 0.3578, 0.3673, 0.6229, 0.6907, 0.4689, 0.7891, 0.3968, -6.242e-05, 0.9338, 0.3578, -0.4689, 0.7892, 0.3967, -0.3567, 0.6291, 0.6907, -6.242e-05, 0.9338, 0.3578, 0.4689, 0.7891, 0.3968, 0.3459, 0.9171, 0.1981, -6.242e-05, 0.9338, 0.3578, -0.3461, 0.9171, 0.1979, -0.4689, 0.7892, 0.3967, -6.242e-05, 0.9338, 0.3578, 0.3459, 0.9171, 0.1981, -0.3461, 0.9171, 0.1979, -0.6311, 0.359, 0.6876, -0.781, 0.4503, 0.4327, -0.7241, -0.000997, 0.6896, -0.6311, 0.359, 0.6876, -0.3567, 0.6291, 0.6907, -0.781, 0.4503, 0.4327, -0.3567, 0.6291, 0.6907, -0.4689, 0.7892, 0.3967, -0.781, 0.4503, 0.4327, -0.7241, -0.000997, 0.6896, -0.781, 0.4503, 0.4327, -0.9178, 0.01748, 0.3967, 0.6255, -0.3558, 0.6943, 0.7892, -0.4545, 0.413, 0.724, -0.007161, 0.6898, 0.6255, -0.3558, 0.6943, 0.3654, -0.6339, 0.6817, 0.7892, -0.4545, 0.413, 0.6227, 0.3662, 0.6915, 0.781, 0.4503, 0.4327, 0.3673, 0.6229, 0.6907, 0.6227, 0.3662, 0.6915, 0.724, -0.007161, 0.6898, 0.781, 0.4503, 0.4327, 0.3673, 0.6229, 0.6907, 0.781, 0.4503, 0.4327, 0.4689, 0.7891, 0.3968, -0.7438, -0.6215, 0.2458, -0.3048, -0.9226, 0.2365, -0.4635, -0.7853, 0.4104, -4.017e-08, -0.9215, 0.3884, 0.4635, -0.7853, 0.4104, 0.3654, -0.6339, 0.6817, -4.017e-08, -0.9215, 0.3884, -0.4635, -0.7853, 0.4104, -0.3048, -0.9226, 0.2365, -4.017e-08, -0.9215, 0.3884, 0.3048, -0.9226, 0.2365, 0.4635, -0.7853, 0.4104, -4.017e-08, -0.9215, 0.3884, -0.3048, -0.9226, 0.2365, 0.3048, -0.9226, 0.2365, 0.3654, -0.6339, 0.6817, 0.4635, -0.7853, 0.4104, 0.7892, -0.4545, 0.413, -0.781, 0.4503, 0.4327, -0.8373, 0.4815, 0.259, -0.9178, 0.01748, 0.3967, -0.781, 0.4503, 0.4327, -0.4689, 0.7892, 0.3967, -0.8373, 0.4815, 0.259, -0.8373, 0.4815, 0.259, -0.9558, -0.1635, 0.2443, -0.9178, 0.01748, 0.3967, -0.8373, 0.4815, 0.259, -0.4689, 0.7892, 0.3967, -0.3461, 0.9171, 0.1979, 0.724, -0.007161, 0.6898, 0.9178, 0.01748, 0.3967, 0.781, 0.4503, 0.4327, 0.724, -0.007161, 0.6898, 0.7892, -0.4545, 0.413, 0.9178, 0.01748, 0.3967, 0.4689, 0.7891, 0.3968, 0.8373, 0.4815, 0.259, 0.3459, 0.9171, 0.1981, 0.4689, 0.7891, 0.3968, 0.781, 0.4503, 0.4327, 0.8373, 0.4815, 0.259, 0.7892, -0.4545, 0.413, 0.9558, -0.1635, 0.2443, 0.9178, 0.01748, 0.3967, 0.7892, -0.4545, 0.413, 0.4635, -0.7853, 0.4104, 0.7438, -0.6215, 0.2459, 0.7892, -0.4545, 0.413, 0.7438, -0.6215, 0.2459, 0.9558, -0.1635, 0.2443, 0.7438, -0.6215, 0.2459, 0.4635, -0.7853, 0.4104, 0.3048, -0.9226, 0.2365, 0.781, 0.4503, 0.4327, 0.9178, 0.01748, 0.3967, 0.8373, 0.4815, 0.259, 0.9178, 0.01748, 0.3967, 0.9558, -0.1635, 0.2443, 0.8373, 0.4815, 0.259, -0.4037, -0.6898, 0.6011, -0.002131, -1.539e-06, 1.0, -0.001977, -0.009079, 1.0, -0.4037, -0.6898, 0.6011, -0.001977, -0.009079, 1.0, -0.003232, -0.01199, 0.9999, -0.4037, -0.6898, 0.6011, -0.003232, -0.01199, 0.9999, -0.01728, -0.01068, 0.9998, -0.4037, -0.6898, 0.6011, -0.01728, -0.01068, 0.9998, -0.6339, -0.5207, 0.5719, -0.001977, -0.009079, 1.0, 0.0008266, -0.009921, 1.0, -0.003232, -0.01199, 0.9999, -0.01728, -0.01068, 0.9998, -0.7731, -0.2742, 0.5719, -0.6339, -0.5207, 0.5719, -0.01728, -0.01068, 0.9998, -0.02132, 0.002057, 0.9998, -0.7731, -0.2742, 0.5719, 0.0008266, -0.009921, 1.0, 0.007187, -0.01832, 0.9998, -0.003232, -0.01199, 0.9999, 0.0008266, -0.009921, 1.0, 0.008006, -0.01774, 0.9998, 0.007187, -0.01832, 0.9998, -0.02132, 0.002057, 0.9998, -0.8206, 0.004708, 0.5716, -0.7731, -0.2742, 0.5719, 0.008006, -0.01774, 0.9998, 0.4059, -0.7123, 0.5726, 0.007187, -0.01832, 0.9998, 0.008006, -0.01774, 0.9998, 0.2844, -0.8588, 0.4261, 0.4059, -0.7123, 0.5726, -0.02132, 0.002057, 0.9998, -0.7687, 0.2868, 0.5717, -0.8206, 0.004708, 0.5716, -0.02132, 0.002057, 0.9998, -0.01501, 0.01172, 0.9998, -0.7687, 0.2868, 0.5717, 0.007187, -0.01832, 0.9998, 0.4059, -0.7123, 0.5726, 0.01692, -0.01116, 0.9998, -0.01501, 0.01172, 0.9998, -0.6243, 0.5323, 0.5718, -0.7687, 0.2868, 0.5717, -0.01501, 0.01172, 0.9998, -0.007324, 0.01888, 0.9998, -0.6243, 0.5323, 0.5718, 0.4059, -0.7123, 0.5726, 0.6236, -0.5336, 0.5713, 0.01692, -0.01116, 0.9998, -0.007324, 0.01888, 0.9998, -0.4055, 0.7126, 0.5726, -0.6243, 0.5323, 0.5718, 0.6236, -0.5336, 0.5713, 0.7686, -0.2867, 0.5719, 0.01692, -0.01116, 0.9998, -0.007324, 0.01888, 0.9998, -0.1346, 0.8085, 0.5729, -0.4055, 0.7126, 0.5726, -0.007324, 0.01888, 0.9998, 0.007411, 0.02256, 0.9997, -0.1346, 0.8085, 0.5729, 0.7686, -0.2867, 0.5719, 0.02129, 0.001967, 0.9998, 0.01692, -0.01116, 0.9998, 0.7686, -0.2867, 0.5719, 0.8204, -0.008697, 0.5717, 0.02129, 0.001967, 0.9998, 0.007411, 0.02256, 0.9997, 0.1486, 0.8084, 0.5696, -0.1346, 0.8085, 0.5729, 0.007411, 0.02256, 0.9997, 0.4168, 0.7059, 0.5727, 0.1486, 0.8084, 0.5696, 0.8204, -0.008697, 0.5717, 0.7733, 0.2744, 0.5716, 0.02129, 0.001967, 0.9998, 0.007411, 0.02256, 0.9997, 0.633, 0.5219, 0.5718, 0.4168, 0.7059, 0.5727, 0.007411, 0.02256, 0.9997, 0.01497, 0.01197, 0.9998, 0.633, 0.5219, 0.5718, 0.01497, 0.01197, 0.9998, 0.02129, 0.001967, 0.9998, 0.7733, 0.2744, 0.5716, 0.01497, 0.01197, 0.9998, 0.7733, 0.2744, 0.5716, 0.633, 0.5219, 0.5718, 0.8141, 0.1274, 0.5665, 0.8747, 0.07304, 0.479, 0.2031, -0.9551, 0.2157, 0.8141, 0.1274, 0.5665, 0.8925, 3.055e-07, 0.4511, 0.8747, 0.07304, 0.479, 0.8141, 0.1274, 0.5665, 0.2031, -0.9551, 0.2157, 0.2402, -0.644, 0.7263, 0.2031, -0.9551, 0.2157, -0.08487, -0.9611, 0.2629, 0.2402, -0.644, 0.7263, -0.08487, -0.9611, 0.2629, -0.3015, -0.5418, 0.7846, 0.2402, -0.644, 0.7263, -0.08487, -0.9611, 0.2629, -0.6624, -0.1187, 0.7397, -0.3015, -0.5418, 0.7846, -0.6624, -0.1187, 0.7397, -0.8519, 0.07827, 0.5178, -0.3015, -0.5418, 0.7846, -0.6624, -0.1187, 0.7397, -0.8637, 0.1977, 0.4636, -0.8519, 0.07827, 0.5178, -0.9206, 0.0, 0.3904, -0.9206, 0.0, 0.3904, -0.83, -4.068e-06, 0.5578, 2.612e-08, -0.0002272, -1.0, -0.3577, -0.4251, -0.8314, -0.5358, -0.1285, -0.8345, 2.612e-08, -0.0002272, -1.0, -5.142e-07, -0.5553, -0.8316, -0.3577, -0.4251, -0.8314, 2.612e-08, -0.0002272, -1.0, -0.5358, -0.1285, -0.8345, -0.5126, 0.1878, -0.8378, 2.612e-08, -0.0002272, -1.0, 0.3577, -0.4251, -0.8314, -5.142e-07, -0.5553, -0.8316, 2.612e-08, -0.0002272, -1.0, -0.5126, 0.1878, -0.8378, -0.3271, 0.445, -0.8336, 2.612e-08, -0.0002272, -1.0, 0.5358, -0.1285, -0.8345, 0.3577, -0.4251, -0.8314, 2.612e-08, -0.0002272, -1.0, -0.3271, 0.445, -0.8336, 1.491e-07, 0.5577, -0.83, 2.612e-08, -0.0002272, -1.0, 0.5126, 0.1878, -0.8378, 0.5358, -0.1285, -0.8345, 2.612e-08, -0.0002272, -1.0, 1.491e-07, 0.5577, -0.83, 0.3271, 0.445, -0.8336, 2.612e-08, -0.0002272, -1.0, 0.3271, 0.445, -0.8336, 0.5126, 0.1878, -0.8378, -0.3577, -0.4251, -0.8314, -0.8362, -0.1972, -0.5117, -0.5358, -0.1285, -0.8345, -0.3577, -0.4251, -0.8314, -5.142e-07, -0.5553, -0.8316, -0.5534, -0.6587, -0.5098, -0.3577, -0.4251, -0.8314, -0.5534, -0.6587, -0.5098, -0.8362, -0.1972, -0.5117, -0.5358, -0.1285, -0.8345, -0.8362, -0.1972, -0.5117, -0.5126, 0.1878, -0.8378, 0.3577, -0.4251, -0.8314, 0.5358, -0.1285, -0.8345, 0.5539, -0.6586, -0.5094, 0.3577, -0.4251, -0.8314, 7.068e-06, -0.8601, -0.51, -5.142e-07, -0.5553, -0.8316, 0.3577, -0.4251, -0.8314, 0.5539, -0.6586, -0.5094, 7.068e-06, -0.8601, -0.51, -5.142e-07, -0.5553, -0.8316, 7.068e-06, -0.8601, -0.51, -0.5534, -0.6587, -0.5098, -0.3271, 0.445, -0.8336, -3.568e-06, 0.8592, -0.5116, 1.491e-07, 0.5577, -0.83, -0.3271, 0.445, -0.8336, -0.5126, 0.1878, -0.8378, -0.5134, 0.6899, -0.5104, -0.3271, 0.445, -0.8336, -0.5134, 0.6899, -0.5104, -3.568e-06, 0.8592, -0.5116, 0.3271, 0.445, -0.8336, 0.5134, 0.6899, -0.5104, 0.5126, 0.1878, -0.8378, 0.3271, 0.445, -0.8336, 1.491e-07, 0.5577, -0.83, 0.5134, 0.6899, -0.5104, 1.491e-07, 0.5577, -0.83, -3.568e-06, 0.8592, -0.5116, 0.5134, 0.6899, -0.5104, -0.8362, -0.1972, -0.5117, -0.5534, -0.6587, -0.5098, -0.6086, -0.746, -0.2704, -0.8362, -0.1972, -0.5117, -0.8105, 0.2957, -0.5056, -0.5126, 0.1878, -0.8378, -0.8362, -0.1972, -0.5117, -0.6086, -0.746, -0.2704, -0.9407, -0.2134, -0.2636, -0.8362, -0.1972, -0.5117, -0.9407, -0.2134, -0.2636, -0.8105, 0.2957, -0.5056, -0.5126, 0.1878, -0.8378, -0.8105, 0.2957, -0.5056, -0.5134, 0.6899, -0.5104, 0.5358, -0.1285, -0.8345, 0.8422, -0.1929, -0.5035, 0.5539, -0.6586, -0.5094, 0.5358, -0.1285, -0.8345, 0.5126, 0.1878, -0.8378, 0.8422, -0.1929, -0.5035, 7.068e-06, -0.8601, -0.51, 0.01354, -0.9626, -0.2707, -0.5534, -0.6587, -0.5098, 7.068e-06, -0.8601, -0.51, 0.5539, -0.6586, -0.5094, 0.6272, -0.7294, -0.2732, 7.068e-06, -0.8601, -0.51, 0.6272, -0.7294, -0.2732, 0.01354, -0.9626, -0.2707, 0.01354, -0.9626, -0.2707, -0.6086, -0.746, -0.2704, -0.5534, -0.6587, -0.5098, -3.568e-06, 0.8592, -0.5116, 0.5823, 0.7675, -0.2682, 0.5134, 0.6899, -0.5104, -3.568e-06, 0.8592, -0.5116, -0.5134, 0.6899, -0.5104, -0.592, 0.7604, -0.2673, -3.568e-06, 0.8592, -0.5116, -6.505e-07, 0.9622, -0.2722, 0.5823, 0.7675, -0.2682, -3.568e-06, 0.8592, -0.5116, -0.592, 0.7604, -0.2673, -6.505e-07, 0.9622, -0.2722, -0.5134, 0.6899, -0.5104, -0.8105, 0.2957, -0.5056, -0.592, 0.7604, -0.2673, -0.9407, -0.2134, -0.2636, -0.5803, 0.2051, -0.7882, -0.8105, 0.2957, -0.5056, -0.8105, 0.2957, -0.5056, -0.5803, 0.2051, -0.7882, -0.592, 0.7604, -0.2673, 0.5126, 0.1878, -0.8378, 0.8083, 0.2896, -0.5127, 0.8422, -0.1929, -0.5035, 0.5126, 0.1878, -0.8378, 0.5134, 0.6899, -0.5104, 0.8083, 0.2896, -0.5127, 0.5134, 0.6899, -0.5104, 0.5823, 0.7675, -0.2682, 0.8083, 0.2896, -0.5127, 0.5539, -0.6586, -0.5094, 0.5631, -0.1495, -0.8128, 0.6272, -0.7294, -0.2732, 0.5539, -0.6586, -0.5094, 0.8422, -0.1929, -0.5035, 0.5631, -0.1495, -0.8128, 0.8422, -0.1929, -0.5035, 0.8083, 0.2896, -0.5127, 0.5631, -0.1495, -0.8128, 0.5823, 0.7675, -0.2682, 0.9194, 0.3577, -0.1638, 0.8083, 0.2896, -0.5127, 0.8083, 0.2896, -0.5127, 0.9194, 0.3577, -0.1638, 0.5631, -0.1495, -0.8128, 0.9896, -0.008222, 0.1433, 0.9279, -0.345, 0.1415, 0.709, 0.01394, -0.7051, 0.9896, -0.008222, 0.1433, 0.6688, 0.2458, -0.7016, 0.9325, 0.3299, 0.1469, 0.9896, -0.008222, 0.1433, 0.709, 0.01394, -0.7051, 0.6688, 0.2458, -0.7016, 0.709, 0.01394, -0.7051, 0.9279, -0.345, 0.1415, 0.6451, -0.2357, -0.7268, 0.9279, -0.345, 0.1415, 0.7576, -0.6379, 0.1382, 0.6451, -0.2357, -0.7268, 0.9325, 0.3299, 0.1469, 0.6688, 0.2458, -0.7016, 0.5356, 0.4669, -0.7037, 0.9325, 0.3299, 0.1469, 0.5356, 0.4669, -0.7037, 0.7627, 0.6288, 0.1516, 0.6451, -0.2357, -0.7268, 0.7576, -0.6379, 0.1382, 0.5374, -0.4442, -0.7168, 0.7576, -0.6379, 0.1382, 0.5004, -0.8573, 0.121, 0.5374, -0.4442, -0.7168, 0.202, -0.9753, 0.08955, 0.3602, -0.6012, -0.7133, 0.5004, -0.8573, 0.121, 0.202, -0.9753, 0.08955, 0.09265, -0.9319, -0.3507, 0.3602, -0.6012, -0.7133, 0.5004, -0.8573, 0.121, 0.3602, -0.6012, -0.7133, 0.5374, -0.4442, -0.7168, 0.7627, 0.6288, 0.1516, 0.5356, 0.4669, -0.7037, 0.3585, 0.6199, -0.698, 0.7627, 0.6288, 0.1516, 0.3585, 0.6199, -0.698, 0.5002, 0.8517, 0.1562, 0.5002, 0.8517, 0.1562, 0.3585, 0.6199, -0.698, 0.1124, 0.7054, -0.6998, 0.5002, 0.8517, 0.1562, 0.1124, 0.7054, -0.6998, 0.177, 0.9713, 0.1591, 0.177, 0.9713, 0.1591, -0.1219, 0.7099, -0.6937, -0.1671, 0.973, 0.1591, 0.177, 0.9713, 0.1591, 0.1124, 0.7054, -0.6998, -0.1219, 0.7099, -0.6937, -0.7049, 0.006905, -0.7093, -0.9923, 0.006099, 0.1236, -0.9293, 0.3406, 0.1426, -0.7049, 0.006905, -0.7093, -0.9336, -0.3358, 0.1251, -0.9923, 0.006099, 0.1236, -0.7049, 0.006905, -0.7093, -0.6794, -0.2266, -0.6979, -0.9336, -0.3358, 0.1251, -0.9336, -0.3358, 0.1251, -0.6794, -0.2266, -0.6979, -0.7641, -0.63, 0.1386, -0.7049, 0.006905, -0.7093, -0.9293, 0.3406, 0.1426, -0.6709, 0.2151, -0.7097, -0.9293, 0.3406, 0.1426, -0.7543, 0.6387, 0.1518, -0.6709, 0.2151, -0.7097, -0.6794, -0.2266, -0.6979, -0.5408, -0.4547, -0.7077, -0.7641, -0.63, 0.1386, -0.6709, 0.2151, -0.7097, -0.7543, 0.6387, 0.1518, -0.5446, 0.4625, -0.6997, -0.7543, 0.6387, 0.1518, -0.4904, 0.8573, 0.1565, -0.5446, 0.4625, -0.6997, -0.7641, -0.63, 0.1386, -0.5408, -0.4547, -0.7077, -0.3623, -0.5973, -0.7155, -0.7641, -0.63, 0.1386, -0.3623, -0.5973, -0.7155, -0.5074, -0.8494, 0.1453, -0.1671, 0.973, 0.1591, -0.3674, 0.6121, -0.7003, -0.4904, 0.8573, 0.1565, -0.1671, 0.973, 0.1591, -0.1219, 0.7099, -0.6937, -0.3674, 0.6121, -0.7003, -0.5446, 0.4625, -0.6997, -0.4904, 0.8573, 0.1565, -0.3674, 0.6121, -0.7003, -0.5074, -0.8494, 0.1453, -0.09013, -0.921, -0.379, -0.2031, -0.9739, 0.1012, -0.5074, -0.8494, 0.1453, -0.3623, -0.5973, -0.7155, -0.09013, -0.921, -0.379, -6.505e-07, 0.9622, -0.2722, -0.2627, 0.925, -0.2747, 0.2627, 0.9249, -0.2747, -6.505e-07, 0.9622, -0.2722, 0.2627, 0.9249, -0.2747, 0.5823, 0.7675, -0.2682, -6.505e-07, 0.9622, -0.2722, -0.592, 0.7604, -0.2673, -0.2627, 0.925, -0.2747, 0.2627, 0.9249, -0.2747, 0.655, 0.74, -0.1526, 0.5823, 0.7675, -0.2682, -0.592, 0.7604, -0.2673, -0.4156, 0.4745, -0.776, -0.2627, 0.925, -0.2747, -0.592, 0.7604, -0.2673, -0.5803, 0.2051, -0.7882, -0.4156, 0.4745, -0.776, -0.5803, 0.2051, -0.7882, -0.9407, -0.2134, -0.2636, -0.6051, -0.1141, -0.7879, 0.655, 0.74, -0.1526, 0.9194, 0.3577, -0.1638, 0.5823, 0.7675, -0.2682, 0.655, 0.74, -0.1526, 0.5768, 0.0944, -0.8114, 0.9194, 0.3577, -0.1638, -0.9407, -0.2134, -0.2636, -0.6647, -0.7169, -0.2102, -0.6051, -0.1141, -0.7879, -0.9407, -0.2134, -0.2636, -0.6086, -0.746, -0.2704, -0.6647, -0.7169, -0.2102, -0.6086, -0.746, -0.2704, -0.04823, -0.9767, -0.2091, -0.6647, -0.7169, -0.2102, -0.6086, -0.746, -0.2704, 0.01354, -0.9626, -0.2707, -0.04823, -0.9767, -0.2091, 0.5768, 0.0944, -0.8114, 0.5631, -0.1495, -0.8128, 0.9194, 0.3577, -0.1638, 0.5631, -0.1495, -0.8128, 0.5864, -0.7824, -0.2097, 0.6272, -0.7294, -0.2732, 0.5864, -0.7824, -0.2097, 0.01354, -0.9626, -0.2707, 0.6272, -0.7294, -0.2732, 0.5864, -0.7824, -0.2097, -0.04823, -0.9767, -0.2091, 0.01354, -0.9626, -0.2707, -0.02046, -0.9998, -0.008953, 0.202, -0.9753, 0.08955, -0.01633, -0.9998, -0.01127, -0.02046, -0.9998, -0.008953, 0.09265, -0.9319, -0.3507, 0.202, -0.9753, 0.08955, -0.02046, -0.9998, -0.008953, -0.007781, -0.9996, 0.02565, 0.09265, -0.9319, -0.3507, 0.202, -0.9753, 0.08955, 0.1101, -0.9586, 0.2627, -0.01633, -0.9998, -0.01127, -0.007781, -0.9996, 0.02565, -0.02779, -0.999, 0.03468, 0.09265, -0.9319, -0.3507, 0.1101, -0.9586, 0.2627, 0.003554, -0.9999, 0.0125, -0.01633, -0.9998, -0.01127, -0.007781, -0.9996, 0.02565, 0.003228, -0.9996, 0.02828, -0.02779, -0.999, 0.03468, 0.1101, -0.9586, 0.2627, -0.1187, -0.9576, 0.2626, 0.003554, -0.9999, 0.0125, -0.007781, -0.9996, 0.02565, 0.01487, -0.9978, 0.06423, 0.003228, -0.9996, 0.02828, -0.1187, -0.9576, 0.2626, 0.01933, -0.9996, -0.02137, 0.003554, -0.9999, 0.0125, 0.01487, -0.9978, 0.06423, 0.01684, -0.9993, 0.03292, 0.003228, -0.9996, 0.02828, 0.01487, -0.9978, 0.06423, 0.01316, -0.9999, 0.009689, 0.01684, -0.9993, 0.03292, -0.1187, -0.9576, 0.2626, -0.2031, -0.9739, 0.1012, 0.01933, -0.9996, -0.02137, -0.2031, -0.9739, 0.1012, 0.01316, -0.9999, 0.009689, 0.01933, -0.9996, -0.02137, 0.01316, -0.9999, 0.009689, -0.09013, -0.921, -0.379, 0.01684, -0.9993, 0.03292, -0.09013, -0.921, -0.379, 0.01316, -0.9999, 0.009689, -0.2031, -0.9739, 0.1012, -0.7477, -0.00461, -0.6641, -0.6034, 0.003844, -0.7974, -0.8846, 0.1899, -0.426, -0.7477, -0.00461, -0.6641, -0.8846, 0.1899, -0.426, -0.8811, 0.2493, -0.4018, -0.7477, -0.00461, -0.6641, -0.2683, -0.1108, -0.9569, -0.6034, 0.003844, -0.7974, -0.2683, -0.1108, -0.9569, 0.04248, 0.09475, -0.9946, -0.6034, 0.003844, -0.7974, -0.2683, -0.1108, -0.9569, 0.388, -0.1951, -0.9008, 0.04248, 0.09475, -0.9946, 0.388, -0.1951, -0.9008, 0.6791, 0.08003, -0.7297, 0.04248, 0.09475, -0.9946, 0.388, -0.1951, -0.9008, 0.8492, -0.04622, -0.5261, 0.6791, 0.08003, -0.7297, 0.8492, -0.04622, -0.5261, 0.8878, -0.1137, -0.446, 0.6791, 0.08003, -0.7297, 0.8317, 0.025, -0.5547, 0.9305, 0.08749, -0.3556, 0.9288, 0.0712, -0.3636, 0.3602, -0.6012, -0.7133, 0.09265, -0.9319, -0.3507, -0.04162, 0.1024, -0.9939, 0.3602, -0.6012, -0.7133, -0.04162, 0.1024, -0.9939, -0.4156, 0.4745, -0.776, 0.3602, -0.6012, -0.7133, -0.4156, 0.4745, -0.776, 0.5374, -0.4442, -0.7168, -0.04162, 0.1024, -0.9939, -0.02171, 0.01179, -0.9997, -0.4156, 0.4745, -0.776, -0.4156, 0.4745, -0.776, -0.5803, 0.2051, -0.7882, 0.5374, -0.4442, -0.7168, -0.5803, 0.2051, -0.7882, 0.6451, -0.2357, -0.7268, 0.5374, -0.4442, -0.7168, -0.5803, 0.2051, -0.7882, -0.6051, -0.1141, -0.7879, 0.6451, -0.2357, -0.7268, -0.6051, -0.1141, -0.7879, 0.709, 0.01394, -0.7051, 0.6451, -0.2357, -0.7268, -0.6051, -0.1141, -0.7879, 0.6688, 0.2458, -0.7016, 0.709, 0.01394, -0.7051, -0.6051, -0.1141, -0.7879, -0.0895, -0.1006, -0.9909, 0.6688, 0.2458, -0.7016, -0.0895, -0.1006, -0.9909, 0.5356, 0.4669, -0.7037, 0.6688, 0.2458, -0.7016, -0.0895, -0.1006, -0.9909, 0.3585, 0.6199, -0.698, 0.5356, 0.4669, -0.7037, -0.0895, -0.1006, -0.9909, -0.003204, -0.1321, -0.9912, 0.3585, 0.6199, -0.698, -0.003204, -0.1321, -0.9912, 0.1124, 0.7054, -0.6998, 0.3585, 0.6199, -0.698, -0.003204, -0.1321, -0.9912, -0.1219, 0.7099, -0.6937, 0.1124, 0.7054, -0.6998, -0.003204, -0.1321, -0.9912, -0.3674, 0.6121, -0.7003, -0.1219, 0.7099, -0.6937, -0.003204, -0.1321, -0.9912, 0.0874, -0.1072, -0.9904, -0.3674, 0.6121, -0.7003, 0.0874, -0.1072, -0.9904, -0.5446, 0.4625, -0.6997, -0.3674, 0.6121, -0.7003, 0.0874, -0.1072, -0.9904, -0.6709, 0.2151, -0.7097, -0.5446, 0.4625, -0.6997, 0.0874, -0.1072, -0.9904, 0.5631, -0.1495, -0.8128, -0.6709, 0.2151, -0.7097, 0.5631, -0.1495, -0.8128, -0.7049, 0.006905, -0.7093, -0.6709, 0.2151, -0.7097, 0.5631, -0.1495, -0.8128, 0.5768, 0.0944, -0.8114, -0.7049, 0.006905, -0.7093, 0.5768, 0.0944, -0.8114, -0.6794, -0.2266, -0.6979, -0.7049, 0.006905, -0.7093, 0.5768, 0.0944, -0.8114, -0.5408, -0.4547, -0.7077, -0.6794, -0.2266, -0.6979, 0.5768, 0.0944, -0.8114, 0.08995, 0.1018, -0.9907, -0.5408, -0.4547, -0.7077, 0.08995, 0.1018, -0.9907, -0.3623, -0.5973, -0.7155, -0.5408, -0.4547, -0.7077, 0.08995, 0.1018, -0.9907, 0.04171, 0.09537, -0.9946, -0.3623, -0.5973, -0.7155, 0.08995, 0.1018, -0.9907, 0.02313, 0.01248, -0.9997, 0.04171, 0.09537, -0.9946, -0.3623, -0.5973, -0.7155, 0.04171, 0.09537, -0.9946, -0.09013, -0.921, -0.379, -0.02171, 0.01179, -0.9997, 0.01738, 0.0001786, -0.9998, 0.02313, 0.01248, -0.9997, -0.02171, 0.01179, -0.9997, -0.01585, 0.0003572, -0.9999, 0.01738, 0.0001786, -0.9998, -0.02171, 0.01179, -0.9997, -0.04162, 0.1024, -0.9939, -0.01585, 0.0003572, -0.9999, 0.02313, 0.01248, -0.9997, 0.01738, 0.0001786, -0.9998, 0.04171, 0.09537, -0.9946, 0.01933, -0.9996, -0.02137, 0.01316, -0.9999, 0.009689, -0.02046, -0.9998, -0.008953, 0.01933, -0.9996, -0.02137, -0.02046, -0.9998, -0.008953, -0.01633, -0.9998, -0.01127, 0.01316, -0.9999, 0.009689, -0.007781, -0.9996, 0.02565, -0.02046, -0.9998, -0.008953, 0.01316, -0.9999, 0.009689, 0.01487, -0.9978, 0.06423, -0.007781, -0.9996, 0.02565, -0.01633, -0.9998, -0.01127, 0.003554, -0.9999, 0.0125, 0.01933, -0.9996, -0.02137, 0.001016, 1.0, -0.00351, 0.0006635, 1.0, 0.0003531, 0.0002404, 1.0, -0.001665, 0.001016, 1.0, -0.00351, 0.0003049, 1.0, -0.006667, 0.0006635, 1.0, 0.0003531, 0.001016, 1.0, -0.00351, 0.0009489, 1.0, -0.005428, 0.0003049, 1.0, -0.006667, 0.0009489, 1.0, -0.005428, 0.0, 1.0, -0.009677, 0.0003049, 1.0, -0.006667])] * 3)])

# ---- objects
ob_item = bpy.data.objects.new('item', me_ball)

# ---- transforms, parenting, visibility, modifiers, constraints
ob_item.location = (0.0, 0.0, 0.0)
_vg = ob_item.vertex_groups.new(name='Monsterball')
_vg = ob_item.vertex_groups.new(name='Origin')
_vg = ob_item.vertex_groups.new(name='Ball')
_vg = ob_item.vertex_groups.new(name='loc_body')
_vg = ob_item.vertex_groups.new(name='Body')
_vg = ob_item.vertex_groups.new(name='Down')
_vg.add([0, 1, 2, 3, 4, 5, 6, 7, 8, 9, 10, 11, 12, 13, 14, 15, 16, 17, 18, 19, 20, 21, 22, 23, 24, 25, 26, 27, 28, 29, 30, 31, 32, 33, 34, 35, 36, 37, 38, 39, 40, 41, 42, 43, 44, 45, 46, 47, 48, 49, 50, 51, 52, 53, 54, 55, 56, 57, 58, 59, 60, 61, 62, 63, 64, 65, 66, 67, 68, 69, 70, 71, 72, 73, 74, 75, 76, 77, 78, 79, 80, 81, 82, 83, 147, 148, 149, 150, 151, 152, 153, 154, 155, 156, 157, 158, 159, 160, 161, 162, 163, 164, 165, 166, 167, 168, 169, 170, 171, 172, 173, 174, 175, 176, 177, 178, 179, 180, 181, 182, 183, 184, 185, 186, 187], 1.0, 'REPLACE')
_vg = ob_item.vertex_groups.new(name='Up')
_vg.add([84, 85, 86, 87, 88, 89, 90, 91, 92, 93, 94, 95, 96, 97, 98, 99, 100, 101, 102, 103, 104, 105, 106, 107, 108, 109, 110, 111, 112, 113, 114, 115, 116, 117, 118, 119, 120, 121, 122, 123, 124, 125, 126, 127, 128, 129, 130, 131, 132, 133, 134, 135, 136, 137, 138, 139, 140, 141, 142, 143, 144, 145, 146, 188, 189, 190, 191, 192, 193, 194, 195, 196, 197, 198, 199, 200, 201, 202, 203, 204, 205, 206, 207, 208, 209, 210, 211, 212, 213, 214, 215, 216, 217, 218, 219, 220, 221, 222, 223, 224, 225, 226, 227, 228, 229, 230, 231, 232, 233, 234, 235, 236, 237, 238, 239, 240, 241, 242, 243, 244, 245, 246, 247, 248, 249, 250, 251, 252, 253, 254, 255, 256, 257, 258, 259, 260, 261, 262, 263, 264, 265, 266], 1.0, 'REPLACE')
_vg = ob_item.vertex_groups.new(name='LevelBall')
_m = ob_item.modifiers.new('Armature', 'ARMATURE')

# ---- collection membership
scene.collection.objects.link(ob_item)

# ---- scene / render settings (as saved in the file)
scene.frame_start = 1; scene.frame_end = 250; scene.frame_set(0)
scene.render.engine = 'BLENDER_EEVEE_NEXT'
bpy.context.view_layer.update()

# ---- added for rendering (the .blend has no active camera and no usable light): camera, sun
cam_auto = bpy.data.cameras.new('AutoCamera')
cam_auto.lens = 50.0
cam_auto.sensor_width = 36.0
cam_auto.clip_end = 1000.0
ob_auto_camera = bpy.data.objects.new('AutoCamera', cam_auto)
scene.collection.objects.link(ob_auto_camera)
ob_auto_camera.location = (9.59088, -11.4244, 10.6923)
ob_auto_camera.rotation_euler = (1.09748, -7.21219e-08, 0.694738)
scene.camera = ob_auto_camera
light_auto_sun = bpy.data.lights.new('AutoSun', 'SUN')
light_auto_sun.energy = 3.0
light_auto_sun.angle = 0.0523599
ob_auto_sun = bpy.data.objects.new('AutoSun', light_auto_sun)
scene.collection.objects.link(ob_auto_sun)
ob_auto_sun.rotation_euler = (0.872665, 0.174533, 0.523599)
bpy.context.view_layer.update()
